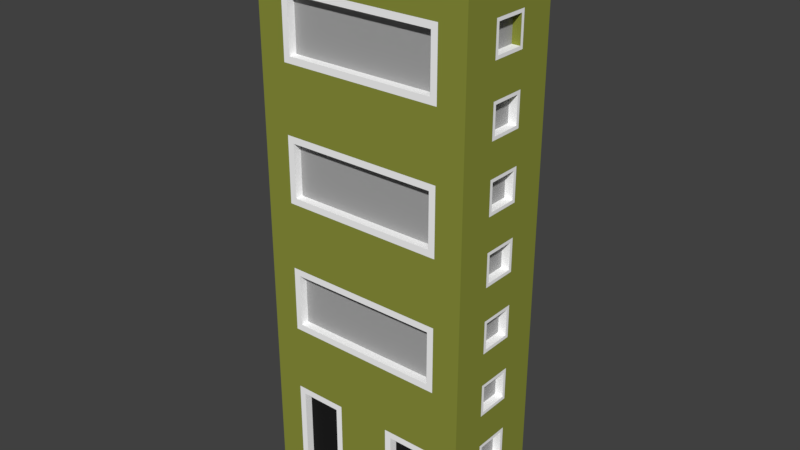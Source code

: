 # Source: building_4.blend  (saved by Blender 2.77.0; exported with 4.5.12 LTS)
import bpy
from mathutils import Matrix  # noqa: F401  (used for matrix-valued properties, if any)

bpy.ops.wm.read_factory_settings(use_empty=True)
scene = bpy.context.scene
scene.name = 'Scene'

# ---- collections
col_collection_1 = bpy.data.collections.new('Collection 1'); scene.collection.children.link(col_collection_1)

# ---- materials (node trees are filled in below, after node groups)
mat_material_001 = bpy.data.materials.new('Material.001')
mat_material_001.alpha_threshold = 0.0
mat_material_001.use_transparent_shadow = False
mat_material_001.diffuse_color = (0.2606, 0.2883, 0.04501, 1.0)
mat_material_001.roughness = 0.5
mat_material_002 = bpy.data.materials.new('Material.002')
mat_material_002.alpha_threshold = 0.0
mat_material_002.use_transparent_shadow = False
mat_material_002.diffuse_color = (0.01341, 0.01341, 0.01341, 1.0)
mat_material_002.roughness = 0.5
mat_material_003 = bpy.data.materials.new('Material.003')
mat_material_003.alpha_threshold = 0.0
mat_material_003.use_transparent_shadow = False
mat_material_003.diffuse_color = (1.0, 1.0, 1.0, 1.0)
mat_material_003.roughness = 0.5
mat_material_004 = bpy.data.materials.new('Material.004')
mat_material_004.alpha_threshold = 0.0
mat_material_004.use_transparent_shadow = False
mat_material_004.diffuse_color = (0.3844, 0.3844, 0.3844, 1.0)
mat_material_004.roughness = 0.5

# ---- material node trees

# ---- world
world_world = bpy.data.worlds.new('World'); scene.world = world_world
world_world.color = (0.05088, 0.05088, 0.05088)
world_world.use_sun_shadow = False
world_world.sun_shadow_jitter_overblur = 0.0
world_world.cycles.sampling_method = 'MANUAL'

# ---- meshes
me_cube_001 = bpy.data.meshes.new('Cube.001')
me_cube_001.from_pydata([(6.637, 3.342, -1.185e-05), (6.637, 3.342, 34.28), (6.637, -3.285, -1.185e-05), (6.637, -3.285, 34.28), (-6.617, 3.342, -1.185e-05), (-6.617, 3.342, 34.28), (-6.617, -3.285, -1.185e-05), (-6.617, -3.285, 34.28), (4.98, -3.285, 34.28), (3.323, -3.285, 34.28), (1.666, -3.285, 34.28), (0.009725, -3.285, 34.28), (-1.647, -3.285, 34.28), (-3.304, -3.285, 34.28), (-4.961, -3.285, 34.28), (-4.561, -3.285, 0.001265), (-3.304, -3.285, 0.001265), (-2.047, -3.285, 0.001265), (0.009725, -3.285, -1.185e-05), (2.066, -3.285, 0.001265), (3.323, -3.285, 0.001265), (4.58, -3.285, 0.001265), (-4.961, 3.342, 34.28), (-3.304, 3.342, 34.28), (-1.647, 3.342, 34.28), (0.009726, 3.342, 34.28), (1.666, 3.342, 34.28), (3.323, 3.342, 34.28), (4.98, 3.342, 34.28), (4.98, 3.342, -1.185e-05), (2.923, 3.342, 0.001265), (1.666, 3.342, 0.001265), (0.009726, 3.342, 0.001265), (-1.647, 3.342, 0.001265), (-2.904, 3.342, 0.001265), (-4.961, 3.342, -1.185e-05), (6.637, 3.342, 2.016), (6.637, 3.342, 4.033), (6.637, 3.342, 6.049), (6.637, 3.342, 8.065), (6.637, 3.342, 10.08), (6.637, 3.342, 12.1), (6.637, 3.342, 14.11), (6.637, 3.342, 16.13), (6.637, 3.342, 18.15), (6.637, 3.342, 20.16), (6.637, 3.342, 22.18), (6.637, 3.342, 24.2), (6.637, 3.342, 26.21), (6.637, 3.342, 28.23), (6.637, 3.342, 30.24), (6.637, 3.342, 32.26), (6.637, -3.285, 32.26), (6.637, -3.285, 30.24), (6.637, -3.285, 28.23), (6.637, -3.285, 26.21), (6.637, -3.285, 24.2), (6.637, -3.285, 22.18), (6.637, -3.285, 20.16), (6.637, -3.285, 18.15), (6.637, -3.285, 16.13), (6.637, -3.285, 14.11), (6.637, -3.285, 12.1), (6.637, -3.285, 10.08), (6.637, -3.285, 8.065), (6.637, -3.285, 6.049), (6.637, -3.285, 4.033), (6.637, -3.285, 2.016), (-6.617, -3.285, 32.26), (-6.617, -3.285, 30.24), (-6.617, -3.285, 28.23), (-6.617, -3.285, 26.21), (-6.617, -3.285, 24.2), (-6.617, -3.285, 22.18), (-6.617, -3.285, 20.16), (-6.617, -3.285, 18.15), (-6.617, -3.285, 16.13), (-6.617, -3.285, 14.11), (-6.617, -3.285, 12.1), (-6.617, -3.285, 10.08), (-6.617, -3.285, 8.065), (-6.617, -3.285, 6.049), (-6.617, -3.285, 4.033), (-6.617, -3.285, 2.016), (-6.617, 3.342, 32.26), (-6.617, 3.342, 30.24), (-6.617, 3.342, 28.23), (-6.617, 3.342, 26.21), (-6.617, 3.342, 24.2), (-6.617, 3.342, 22.18), (-6.617, 3.342, 20.16), (-6.617, 3.342, 18.15), (-6.617, 3.342, 16.13), (-6.617, 3.342, 14.11), (-6.617, 3.342, 12.1), (-6.617, 3.342, 10.08), (-6.617, 3.342, 8.065), (-6.617, 3.342, 6.049), (-6.617, 3.342, 4.033), (-6.617, 3.342, 2.016), (-4.561, 3.342, 31.86), (-4.561, 3.342, 30.24), (-4.561, 3.342, 28.63), (-4.561, 3.342, 25.81), (-4.561, 3.342, 24.2), (-4.561, 3.342, 22.58), (-4.561, 3.342, 19.76), (-4.561, 3.342, 18.15), (-4.561, 3.342, 16.53), (-4.561, 3.342, 13.71), (-4.561, 3.342, 12.1), (-4.561, 3.342, 10.48), (-4.961, 3.342, 8.065), (-4.961, 3.342, 6.049), (-4.961, 3.342, 4.033), (-4.961, 3.342, 2.016), (-3.304, 3.342, 31.86), (-1.647, 2.842, 0.001265), (-3.304, 3.342, 28.23), (-3.304, 3.342, 25.81), (0.009726, 2.842, 0.001265), (-3.304, 3.342, 22.18), (-3.304, 3.342, 19.76), (1.666, 2.842, 0.001265), (-3.304, 3.342, 16.13), (-3.304, 3.342, 13.71), (2.923, 2.842, 0.001265), (-3.304, 3.342, 10.08), (-3.304, 3.342, 8.065), (-2.904, 3.342, 5.649), (-2.904, 3.342, 4.033), (-2.904, 3.342, 2.016), (-2.047, 3.342, 31.86), (-2.047, 3.342, 30.24), (-2.047, 3.342, 28.63), (-2.047, 3.342, 25.81), (-2.047, 3.342, 24.2), (-2.047, 3.342, 22.58), (-2.047, 3.342, 19.76), (-2.047, 3.342, 18.15), (-2.047, 3.342, 16.53), (-2.047, 3.342, 13.71), (-2.047, 3.342, 12.1), (-2.047, 3.342, 10.48), (-1.647, 3.342, 8.065), (-1.647, 3.342, 5.649), (-4.561, 2.842, 22.58), (-4.561, 2.842, 19.76), (0.009726, 3.342, 32.26), (0.009726, 3.342, 30.24), (0.009726, 3.342, 28.23), (0.009726, 3.342, 26.21), (0.009726, 3.342, 24.2), (0.009726, 3.342, 22.18), (0.009726, 3.342, 20.16), (0.009726, 3.342, 18.15), (0.009726, 3.342, 16.13), (0.009726, 3.342, 14.11), (0.009726, 3.342, 12.1), (0.009726, 3.342, 10.08), (0.009726, 3.342, 8.065), (0.009726, 3.342, 5.649), (-4.561, 2.842, 25.81), (-4.561, 2.842, 24.2), (2.066, 3.342, 31.86), (2.066, 3.342, 30.24), (2.066, 3.342, 28.63), (2.066, 3.342, 25.81), (2.066, 3.342, 24.2), (2.066, 3.342, 22.58), (2.066, 3.342, 19.76), (2.066, 3.342, 18.15), (2.066, 3.342, 16.53), (2.066, 3.342, 13.71), (2.066, 3.342, 12.1), (2.066, 3.342, 10.48), (1.666, 3.342, 8.065), (1.666, 3.342, 5.649), (-4.561, 2.842, 30.24), (-4.561, 2.842, 28.63), (3.323, 3.342, 31.86), (-4.561, 2.842, 31.86), (3.323, 3.342, 28.23), (3.323, 3.342, 25.81), (2.923, 2.842, 2.016), (3.323, 3.342, 22.18), (3.323, 3.342, 19.76), (-2.904, 2.842, 2.016), (3.323, 3.342, 16.13), (3.323, 3.342, 13.71), (-2.904, 2.842, 0.001265), (3.323, 3.342, 10.08), (3.323, 3.342, 8.065), (2.923, 3.342, 5.649), (2.923, 3.342, 4.033), (2.923, 3.342, 2.016), (4.58, 3.342, 31.86), (4.58, 3.342, 30.24), (4.58, 3.342, 28.63), (4.58, 3.342, 25.81), (4.58, 3.342, 24.2), (4.58, 3.342, 22.58), (4.58, 3.342, 19.76), (4.58, 3.342, 18.15), (4.58, 3.342, 16.53), (4.58, 3.342, 13.71), (4.58, 3.342, 12.1), (4.58, 3.342, 10.48), (4.98, 3.342, 8.065), (4.98, 3.342, 6.049), (4.98, 3.342, 4.033), (4.98, 3.342, 2.016), (4.98, -3.285, 32.26), (4.58, -3.285, 29.84), (4.58, -3.285, 28.23), (4.58, -3.285, 26.61), (4.98, -3.285, 24.2), (4.58, -3.285, 21.78), (4.58, -3.285, 20.16), (4.58, -3.285, 18.55), (4.98, -3.285, 16.13), (4.58, -3.285, 13.71), (4.58, -3.285, 12.1), (4.58, -3.285, 10.48), (4.98, -3.285, 8.065), (4.58, -3.285, 5.649), (4.58, -3.285, 4.033), (4.58, -3.285, 2.016), (3.323, -3.285, 32.26), (3.323, -3.285, 29.84), (3.323, -3.285, 26.61), (3.323, -3.285, 24.2), (3.323, -3.285, 21.78), (3.323, -3.285, 18.55), (3.323, -3.285, 16.13), (3.323, -3.285, 13.71), (3.323, -3.285, 10.48), (3.323, -3.285, 8.065), (3.323, -3.285, 5.649), (1.666, -3.285, 32.26), (1.666, -3.285, 29.84), (1.666, -3.285, 26.61), (1.666, -3.285, 24.2), (1.666, -3.285, 21.78), (1.666, -3.285, 18.55), (1.666, -3.285, 16.13), (1.666, -3.285, 13.71), (1.666, -3.285, 10.48), (1.666, -3.285, 8.065), (2.066, -3.285, 5.649), (2.066, -3.285, 4.033), (2.066, -3.285, 2.016), (0.009725, -3.285, 32.26), (0.009725, -3.285, 29.84), (0.009725, -3.285, 26.61), (0.009725, -3.285, 24.2), (0.009725, -3.285, 21.78), (0.009725, -3.285, 18.55), (0.009725, -3.285, 16.13), (0.009725, -3.285, 13.71), (0.009725, -3.285, 10.48), (0.009725, -3.285, 8.065), (0.009725, -3.285, 6.049), (0.009725, -3.285, 4.033), (0.009725, -3.285, 2.016), (-1.647, -3.285, 32.26), (-1.647, -3.285, 29.84), (-1.647, -3.285, 26.61), (-1.647, -3.285, 24.2), (-1.647, -3.285, 21.78), (-1.647, -3.285, 18.55), (-1.647, -3.285, 16.13), (-1.647, -3.285, 13.71), (-1.647, -3.285, 10.48), (-1.647, -3.285, 8.065), (-2.047, -3.285, 5.649), (-2.047, -3.285, 4.033), (-2.047, -3.285, 2.016), (-3.304, -3.285, 32.26), (-3.304, -3.285, 29.84), (-3.304, -3.285, 26.61), (-3.304, -3.285, 24.2), (-3.304, -3.285, 21.78), (-3.304, -3.285, 18.55), (-3.304, -3.285, 16.13), (-3.304, -3.285, 13.71), (-3.304, -3.285, 10.48), (-3.304, -3.285, 8.065), (-3.304, -3.285, 5.649), (-4.961, -3.285, 32.26), (-4.561, -3.285, 29.84), (-4.561, -3.285, 28.23), (-4.561, -3.285, 26.61), (-4.961, -3.285, 24.2), (-4.561, -3.285, 21.78), (-4.561, -3.285, 20.16), (-4.561, -3.285, 18.55), (-4.961, -3.285, 16.13), (-4.561, -3.285, 13.71), (-4.561, -3.285, 12.1), (-4.561, -3.285, 10.48), (-4.961, -3.285, 8.065), (-4.561, -3.285, 5.649), (-4.561, -3.285, 4.033), (-4.561, -3.285, 2.016), (3.323, 3.342, -1.185e-05), (1.666, 3.342, -1.185e-05), (0.009726, 3.342, -1.185e-05), (-1.647, 3.342, -1.185e-05), (-3.304, 3.342, -1.185e-05), (-3.304, 3.342, 2.016), (3.323, 3.342, 2.016), (-4.961, 3.342, 32.26), (-4.961, 3.342, 30.24), (-4.961, 3.342, 28.23), (-4.961, 3.342, 26.21), (-4.961, 3.342, 24.2), (-4.961, 3.342, 22.18), (-4.961, 3.342, 20.16), (-4.961, 3.342, 18.15), (-4.961, 3.342, 16.13), (-4.961, 3.342, 14.11), (-4.961, 3.342, 12.1), (-4.961, 3.342, 10.08), (-3.304, 3.342, 6.049), (-3.304, 3.342, 4.033), (-1.647, 3.342, 32.26), (-1.647, 3.342, 30.24), (-1.647, 3.342, 28.23), (-1.647, 3.342, 26.21), (-1.647, 3.342, 24.2), (-1.647, 3.342, 22.18), (-1.647, 3.342, 20.16), (-1.647, 3.342, 18.15), (-1.647, 3.342, 16.13), (-1.647, 3.342, 14.11), (-1.647, 3.342, 12.1), (-1.647, 3.342, 10.08), (1.666, 3.342, 32.26), (1.666, 3.342, 30.24), (1.666, 3.342, 28.23), (1.666, 3.342, 26.21), (1.666, 3.342, 24.2), (1.666, 3.342, 22.18), (1.666, 3.342, 20.16), (1.666, 3.342, 18.15), (1.666, 3.342, 16.13), (1.666, 3.342, 14.11), (1.666, 3.342, 12.1), (1.666, 3.342, 10.08), (3.323, 3.342, 6.049), (3.323, 3.342, 4.033), (4.98, 3.342, 32.26), (4.98, 3.342, 30.24), (4.98, 3.342, 28.23), (4.98, 3.342, 26.21), (4.98, 3.342, 24.2), (4.98, 3.342, 22.18), (4.98, 3.342, 20.16), (4.98, 3.342, 18.15), (4.98, 3.342, 16.13), (4.98, 3.342, 14.11), (4.98, 3.342, 12.1), (4.98, 3.342, 10.08), (3.323, 3.342, 32.26), (3.323, 3.342, 28.63), (3.323, 3.342, 26.21), (3.323, 3.342, 22.58), (3.323, 3.342, 20.16), (3.323, 3.342, 16.53), (3.323, 3.342, 14.11), (3.323, 3.342, 10.48), (1.666, 3.342, 6.049), (0.009726, 3.342, 6.049), (-1.647, 3.342, 6.049), (-3.304, 3.342, 32.26), (-3.304, 3.342, 28.63), (-3.304, 3.342, 26.21), (-3.304, 3.342, 22.58), (-3.304, 3.342, 20.16), (-3.304, 3.342, 16.53), (-3.304, 3.342, 14.11), (-3.304, 3.342, 10.48), (-4.561, 2.842, 18.15), (-4.561, 2.842, 16.53), (-4.561, 2.842, 13.71), (-4.561, 2.842, 12.1), (-4.561, 2.842, 10.48), (-2.904, 2.842, 5.649), (-2.904, 2.842, 4.033), (-2.047, 2.842, 31.86), (-2.047, 2.842, 30.24), (-2.047, 2.842, 28.63), (-2.047, 2.842, 25.81), (-2.047, 2.842, 24.2), (-2.047, 2.842, 22.58), (-2.047, 2.842, 19.76), (-2.047, 2.842, 18.15), (-2.047, 2.842, 16.53), (-2.047, 2.842, 13.71), (-2.047, 2.842, 12.1), (-2.047, 2.842, 10.48), (2.066, 2.842, 31.86), (2.066, 2.842, 30.24), (2.066, 2.842, 28.63), (2.066, 2.842, 25.81), (2.066, 2.842, 24.2), (2.066, 2.842, 22.58), (2.066, 2.842, 19.76), (2.066, 2.842, 18.15), (2.066, 2.842, 16.53), (2.066, 2.842, 13.71), (2.066, 2.842, 12.1), (2.066, 2.842, 10.48), (2.923, 2.842, 5.649), (2.923, 2.842, 4.033), (4.58, 2.842, 31.86), (4.58, 2.842, 30.24), (4.58, 2.842, 28.63), (4.58, 2.842, 25.81), (4.58, 2.842, 24.2), (4.58, 2.842, 22.58), (4.58, 2.842, 19.76), (4.58, 2.842, 18.15), (4.58, 2.842, 16.53), (4.58, 2.842, 13.71), (4.58, 2.842, 12.1), (4.58, 2.842, 10.48), (3.323, 2.842, 31.86), (3.323, 2.842, 28.63), (3.323, 2.842, 25.81), (3.323, 2.842, 22.58), (3.323, 2.842, 19.76), (3.323, 2.842, 16.53), (3.323, 2.842, 13.71), (3.323, 2.842, 10.48), (1.666, 2.842, 5.649), (0.009726, 2.842, 5.649), (-1.647, 2.842, 5.649), (-3.304, 2.842, 31.86), (-3.304, 2.842, 28.63), (-3.304, 2.842, 25.81), (-3.304, 2.842, 22.58), (-3.304, 2.842, 19.76), (-3.304, 2.842, 16.53), (-3.304, 2.842, 13.71), (-3.304, 2.842, 10.48), (-4.961, -3.285, -1.185e-05), (-3.304, -3.285, -1.185e-05), (-1.647, -3.285, -1.185e-05), (1.666, -3.285, -1.185e-05), (3.323, -3.285, -1.185e-05), (4.98, -3.285, -1.185e-05), (4.98, -3.285, 2.016), (1.666, -3.285, 2.016), (-1.647, -3.285, 2.016), (-4.961, -3.285, 2.016), (4.98, -3.285, 30.24), (4.98, -3.285, 28.23), (4.98, -3.285, 26.21), (4.98, -3.285, 22.18), (4.98, -3.285, 20.16), (4.98, -3.285, 18.15), (4.98, -3.285, 14.11), (4.98, -3.285, 12.1), (4.98, -3.285, 10.08), (4.98, -3.285, 6.049), (4.98, -3.285, 4.033), (1.666, -3.285, 6.049), (1.666, -3.285, 4.033), (-1.647, -3.285, 6.049), (-1.647, -3.285, 4.033), (-4.961, -3.285, 30.24), (-4.961, -3.285, 28.23), (-4.961, -3.285, 26.21), (-4.961, -3.285, 22.18), (-4.961, -3.285, 20.16), (-4.961, -3.285, 18.15), (-4.961, -3.285, 14.11), (-4.961, -3.285, 12.1), (-4.961, -3.285, 10.08), (-4.961, -3.285, 6.049), (-4.961, -3.285, 4.033), (-3.304, -3.285, 30.24), (-3.304, -3.285, 26.21), (-3.304, -3.285, 22.18), (-3.304, -3.285, 18.15), (-3.304, -3.285, 14.11), (-3.304, -3.285, 10.08), (-3.304, -3.285, 6.049), (-1.647, -3.285, 30.24), (-1.647, -3.285, 26.21), (-1.647, -3.285, 22.18), (-1.647, -3.285, 18.15), (-1.647, -3.285, 14.11), (-1.647, -3.285, 10.08), (0.009725, -3.285, 30.24), (0.009725, -3.285, 26.21), (0.009725, -3.285, 22.18), (0.009725, -3.285, 18.15), (0.009725, -3.285, 14.11), (0.009725, -3.285, 10.08), (1.666, -3.285, 30.24), (1.666, -3.285, 26.21), (1.666, -3.285, 22.18), (1.666, -3.285, 18.15), (1.666, -3.285, 14.11), (1.666, -3.285, 10.08), (3.323, -3.285, 30.24), (3.323, -3.285, 26.21), (3.323, -3.285, 22.18), (3.323, -3.285, 18.15), (3.323, -3.285, 14.11), (3.323, -3.285, 10.08), (3.323, -3.285, 6.049), (-4.561, -2.785, 0.001265), (-3.304, -2.785, 0.001265), (-2.047, -2.785, 0.001265), (2.066, -2.785, 0.001265), (3.323, -2.785, 0.001265), (4.58, -2.785, 0.001265), (4.58, -2.785, 2.016), (2.066, -2.785, 2.016), (-2.047, -2.785, 2.016), (-4.561, -2.785, 2.016), (4.58, -2.785, 29.84), (4.58, -2.785, 28.23), (4.58, -2.785, 26.61), (4.58, -2.785, 21.78), (4.58, -2.785, 20.16), (4.58, -2.785, 18.55), (4.58, -2.785, 13.71), (4.58, -2.785, 12.1), (4.58, -2.785, 10.48), (4.58, -2.785, 5.649), (4.58, -2.785, 4.033), (2.066, -2.785, 5.649), (2.066, -2.785, 4.033), (-2.047, -2.785, 5.649), (-2.047, -2.785, 4.033), (-4.561, -2.785, 29.84), (-4.561, -2.785, 28.23), (-4.561, -2.785, 26.61), (-4.561, -2.785, 21.78), (-4.561, -2.785, 20.16), (-4.561, -2.785, 18.55), (-4.561, -2.785, 13.71), (-4.561, -2.785, 12.1), (-4.561, -2.785, 10.48), (-4.561, -2.785, 5.649), (-4.561, -2.785, 4.033), (-3.304, -2.785, 29.84), (-3.304, -2.785, 26.61), (-3.304, -2.785, 21.78), (-3.304, -2.785, 18.55), (-3.304, -2.785, 13.71), (-3.304, -2.785, 10.48), (-3.304, -2.785, 5.649), (-1.647, -2.785, 29.84), (-1.647, -2.785, 26.61), (-1.647, -2.785, 21.78), (-1.647, -2.785, 18.55), (-1.647, -2.785, 13.71), (-1.647, -2.785, 10.48), (0.009725, -2.785, 29.84), (0.009725, -2.785, 26.61), (0.009725, -2.785, 21.78), (0.009725, -2.785, 18.55), (0.009725, -2.785, 13.71), (0.009725, -2.785, 10.48), (1.666, -2.785, 29.84), (1.666, -2.785, 26.61), (1.666, -2.785, 21.78), (1.666, -2.785, 18.55), (1.666, -2.785, 13.71), (1.666, -2.785, 10.48), (3.323, -2.785, 29.84), (3.323, -2.785, 26.61), (3.323, -2.785, 21.78), (3.323, -2.785, 18.55), (3.323, -2.785, 13.71), (3.323, -2.785, 10.48), (3.323, -2.785, 5.649), (6.637, 1.133, 34.28), (6.637, -1.076, 34.28), (6.637, -1.076, -1.185e-05), (6.637, 1.133, -1.185e-05), (-6.617, -1.076, 34.28), (-6.617, 1.133, 34.28), (-6.617, 1.133, -1.185e-05), (-6.617, -1.076, -1.185e-05), (-4.961, -1.076, 34.28), (-4.961, 1.133, 34.28), (-3.304, -1.076, 34.28), (-3.304, 1.133, 34.28), (-1.647, -1.076, 34.28), (-1.647, 1.133, 34.28), (0.009725, -1.076, 34.28), (0.009725, 1.133, 34.28), (1.666, -1.076, 34.28), (1.666, 1.133, 34.28), (3.323, -1.076, 34.28), (3.323, 1.133, 34.28), (4.98, -1.076, 34.28), (4.98, 1.133, 34.28), (4.98, -1.076, -1.185e-05), (4.98, 1.133, -1.185e-05), (3.323, -1.076, -1.185e-05), (3.323, 1.133, -1.185e-05), (1.666, -1.076, -1.185e-05), (1.666, 1.133, -1.185e-05), (0.009725, -1.076, -1.185e-05), (0.009725, 1.133, -1.185e-05), (-1.647, -1.076, -1.185e-05), (-1.647, 1.133, -1.185e-05), (-3.304, -1.076, -1.185e-05), (-3.304, 1.133, -1.185e-05), (-4.961, -1.076, -1.185e-05), (-4.961, 1.133, -1.185e-05), (-6.617, 1.133, 32.26), (-6.617, -1.076, 32.26), (-6.617, 0.7328, 29.84), (-6.617, -0.6763, 29.84), (-6.617, 0.7328, 28.23), (-6.617, -0.6763, 28.23), (-6.617, 0.7328, 26.21), (-6.617, -0.6763, 26.21), (-6.617, 0.7328, 24.2), (-6.617, -0.6763, 24.2), (-6.617, 0.7328, 22.18), (-6.617, -0.6763, 22.18), (-6.617, 0.7328, 20.56), (-6.617, -0.6763, 20.56), (-6.617, 1.133, 18.15), (-6.617, -1.076, 18.15), (-6.617, 1.133, 16.13), (-6.617, -1.076, 16.13), (-6.617, 0.7328, 13.71), (-6.617, -0.6763, 13.71), (-6.617, 0.7328, 12.1), (-6.617, -0.6763, 12.1), (-6.617, 0.7328, 10.08), (-6.617, -0.6763, 10.08), (-6.617, 0.7328, 8.065), (-6.617, -0.6763, 8.065), (-6.617, 0.7328, 6.049), (-6.617, -0.6763, 6.049), (-6.617, 0.7328, 4.433), (-6.617, -0.6763, 4.433), (-6.617, 1.133, 2.016), (-6.617, -1.076, 2.016), (6.637, -1.076, 32.26), (6.637, 1.133, 32.26), (6.637, -0.8763, 30.04), (6.637, 0.9328, 30.04), (6.637, -0.8763, 28.43), (6.637, 0.9328, 28.43), (6.637, -0.8763, 26.01), (6.637, 0.9328, 26.01), (6.637, -0.8763, 24.4), (6.637, 0.9328, 24.4), (6.637, -0.8763, 21.98), (6.637, 0.9328, 21.98), (6.637, -0.8763, 20.36), (6.637, 0.9328, 20.36), (6.637, -0.8763, 17.95), (6.637, 0.9328, 17.95), (6.637, -0.8763, 16.33), (6.637, 0.9328, 16.33), (6.637, -0.8763, 13.91), (6.637, 0.9328, 13.91), (6.637, -0.8763, 12.3), (6.637, 0.9328, 12.3), (6.637, -0.8763, 9.881), (6.637, 0.9328, 9.881), (6.637, -0.8763, 8.265), (6.637, 0.9328, 8.265), (6.637, -0.8763, 5.849), (6.637, 0.9328, 5.849), (6.637, -0.8763, 4.233), (6.637, 0.9328, 4.233), (6.637, -1.076, 2.016), (6.637, 1.133, 2.016), (6.637, -1.076, 30.24), (6.637, 1.133, 30.24), (6.637, -1.076, 28.23), (6.637, 1.133, 28.23), (6.637, -1.076, 26.21), (6.637, 1.133, 26.21), (6.637, -1.076, 24.2), (6.637, 1.133, 24.2), (6.637, -1.076, 22.18), (6.637, 1.133, 22.18), (6.637, -1.076, 20.16), (6.637, 1.133, 20.16), (6.637, -1.076, 18.15), (6.637, 1.133, 18.15), (6.637, -1.076, 16.13), (6.637, 1.133, 16.13), (6.637, -1.076, 14.11), (6.637, 1.133, 14.11), (6.637, -1.076, 12.1), (6.637, 1.133, 12.1), (6.637, -1.076, 10.08), (6.637, 1.133, 10.08), (6.637, -1.076, 8.065), (6.637, 1.133, 8.065), (6.637, -1.076, 6.049), (6.637, 1.133, 6.049), (6.637, -1.076, 4.033), (6.637, 1.133, 4.033), (6.137, -0.8763, 30.04), (6.137, 0.9328, 30.04), (6.137, -0.8763, 28.43), (6.137, 0.9328, 28.43), (6.137, -0.8763, 26.01), (6.137, 0.9328, 26.01), (6.137, -0.8763, 24.4), (6.137, 0.9328, 24.4), (6.137, -0.8763, 21.98), (6.137, 0.9328, 21.98), (6.137, -0.8763, 20.36), (6.137, 0.9328, 20.36), (6.137, -0.8763, 17.95), (6.137, 0.9328, 17.95), (6.137, -0.8763, 16.33), (6.137, 0.9328, 16.33), (6.137, -0.8763, 13.91), (6.137, 0.9328, 13.91), (6.137, -0.8763, 12.3), (6.137, 0.9328, 12.3), (6.137, -0.8763, 9.881), (6.137, 0.9328, 9.881), (6.137, -0.8763, 8.265), (6.137, 0.9328, 8.265), (6.137, -0.8763, 5.849), (6.137, 0.9328, 5.849), (6.137, -0.8763, 4.233), (6.137, 0.9328, 4.233), (-6.617, 1.133, 30.24), (-6.617, -1.076, 30.24), (-6.617, 1.133, 20.16), (-6.617, -1.076, 20.16), (-6.617, 1.133, 14.11), (-6.617, -1.076, 14.11), (-6.617, 1.133, 4.033), (-6.617, -1.076, 4.033), (-6.617, -1.076, 6.049), (-6.617, 1.133, 6.049), (-6.617, -1.076, 8.065), (-6.617, 1.133, 8.065), (-6.617, -1.076, 10.08), (-6.617, 1.133, 10.08), (-6.617, -1.076, 12.1), (-6.617, 1.133, 12.1), (-6.617, -1.076, 22.18), (-6.617, 1.133, 22.18), (-6.617, -1.076, 24.2), (-6.617, 1.133, 24.2), (-6.617, -1.076, 26.21), (-6.617, 1.133, 26.21), (-6.617, -1.076, 28.23), (-6.617, 1.133, 28.23), (-6.117, 0.7328, 29.84), (-6.117, -0.6763, 29.84), (-6.117, 0.7328, 20.56), (-6.117, -0.6763, 20.56), (-6.117, 0.7328, 13.71), (-6.117, -0.6763, 13.71), (-6.117, 0.7328, 4.433), (-6.117, -0.6763, 4.433), (-6.117, -0.6763, 6.049), (-6.117, 0.7328, 6.049), (-6.117, -0.6763, 8.065), (-6.117, 0.7328, 8.065), (-6.117, -0.6763, 10.08), (-6.117, 0.7328, 10.08), (-6.117, -0.6763, 12.1), (-6.117, 0.7328, 12.1), (-6.117, -0.6763, 22.18), (-6.117, 0.7328, 22.18), (-6.117, -0.6763, 24.2), (-6.117, 0.7328, 24.2), (-6.117, -0.6763, 26.21), (-6.117, 0.7328, 26.21), (-6.117, -0.6763, 28.23), (-6.117, 0.7328, 28.23)], [], [(681, 67, 2, 585), (456, 83, 6, 447), (649, 99, 4, 589), (211, 36, 0, 29), (617, 447, 6, 590), (603, 8, 3, 584), (587, 7, 14, 591), (591, 14, 13, 593), (593, 13, 12, 595), (595, 12, 11, 597), (597, 11, 10, 599), (599, 10, 9, 601), (601, 9, 8, 603), (585, 2, 452, 605), (605, 452, 451, 607), (607, 451, 450, 609), (609, 450, 18, 611), (611, 18, 449, 613), (613, 449, 448, 615), (615, 448, 447, 617), (99, 115, 35, 4), (115, 310, 309, 35), (207, 371, 435, 427), (142, 143, 401, 400), (139, 140, 398, 397), (138, 139, 397, 396), (311, 211, 29, 305), (67, 453, 452, 2), (454, 264, 18, 450), (264, 455, 449, 18), (13, 14, 289, 278), (278, 289, 472, 483), (484, 474, 293, 281), (281, 293, 475, 485), (486, 477, 297, 284), (284, 297, 478, 487), (488, 480, 301, 287), (287, 301, 481, 489), (246, 259, 568, 574), (12, 13, 278, 265), (265, 278, 483, 490), (491, 484, 281, 268), (268, 281, 485, 492), (493, 486, 284, 271), (271, 284, 487, 494), (495, 488, 287, 274), (274, 287, 489, 470), (11, 12, 265, 252), (252, 265, 490, 496), (497, 491, 268, 255), (255, 268, 492, 498), (499, 493, 271, 258), (258, 271, 494, 500), (501, 495, 274, 261), (261, 274, 470, 262), (262, 470, 471, 263), (263, 471, 455, 264), (10, 11, 252, 239), (239, 252, 496, 502), (503, 497, 255, 242), (242, 255, 498, 504), (505, 499, 258, 245), (245, 258, 500, 506), (507, 501, 261, 248), (248, 261, 262, 468), (468, 262, 263, 469), (469, 263, 264, 454), (9, 10, 239, 228), (228, 239, 502, 508), (509, 503, 242, 231), (231, 242, 504, 510), (511, 505, 245, 234), (234, 245, 506, 512), (513, 507, 248, 237), (237, 248, 468, 514), (299, 300, 548, 547), (8, 9, 228, 212), (212, 228, 508, 457), (257, 244, 573, 567), (459, 509, 231, 216), (216, 231, 510, 460), (298, 299, 547, 546), (462, 511, 234, 220), (220, 234, 512, 463), (465, 513, 237, 224), (224, 237, 514, 466), (3, 8, 212, 52), (52, 212, 457, 53), (53, 457, 458, 54), (54, 458, 459, 55), (55, 459, 216, 56), (56, 216, 460, 57), (57, 460, 461, 58), (58, 461, 462, 59), (59, 462, 220, 60), (60, 220, 463, 61), (61, 463, 464, 62), (62, 464, 465, 63), (63, 465, 224, 64), (64, 224, 466, 65), (65, 466, 467, 66), (66, 467, 453, 67), (27, 28, 352, 364), (136, 137, 395, 394), (130, 129, 388, 389), (182, 354, 355, 366), (135, 136, 394, 393), (205, 206, 426, 425), (185, 357, 358, 368), (133, 134, 392, 391), (140, 380, 444, 398), (188, 360, 361, 370), (132, 133, 391, 390), (111, 110, 386, 387), (191, 363, 208, 192), (192, 208, 209, 350), (350, 209, 210, 351), (351, 210, 211, 311), (26, 27, 364, 338), (103, 119, 441, 162), (201, 367, 431, 421), (340, 182, 366, 341), (376, 102, 179, 440), (183, 199, 419, 430), (343, 185, 368, 344), (100, 116, 439, 181), (198, 365, 429, 418), (346, 188, 370, 347), (129, 145, 438, 388), (180, 196, 416, 428), (349, 191, 192, 176), (176, 192, 350, 372), (203, 204, 424, 423), (186, 202, 422, 432), (25, 26, 338, 148), (148, 338, 339, 149), (149, 339, 340, 150), (150, 340, 341, 151), (151, 341, 342, 152), (152, 342, 343, 153), (153, 343, 344, 154), (154, 344, 345, 155), (155, 345, 346, 156), (156, 346, 347, 157), (157, 347, 348, 158), (158, 348, 349, 159), (159, 349, 176, 160), (160, 176, 372, 373), (378, 105, 146, 442), (204, 369, 433, 424), (24, 25, 148, 326), (326, 148, 149, 327), (327, 149, 150, 328), (328, 150, 151, 329), (329, 151, 152, 330), (330, 152, 153, 331), (331, 153, 154, 332), (332, 154, 155, 333), (333, 155, 156, 334), (334, 156, 157, 335), (335, 157, 158, 336), (336, 158, 159, 337), (337, 159, 160, 144), (144, 160, 373, 374), (106, 122, 443, 147), (141, 142, 400, 399), (23, 24, 326, 375), (131, 130, 389, 187), (122, 138, 396, 443), (118, 328, 329, 377), (117, 190, 187, 389, 388, 438, 437, 436, 414, 415, 184, 126, 123, 120), (110, 109, 385, 386), (121, 331, 332, 379), (441, 393, 394, 395, 442, 146, 163, 162), (202, 203, 423, 422), (124, 334, 335, 381), (434, 425, 426, 427, 435, 413, 412, 411), (430, 419, 420, 421, 431, 407, 406, 405), (127, 337, 144, 128), (128, 144, 374, 324), (189, 205, 425, 434), (380, 108, 384, 444), (22, 23, 375, 312), (143, 382, 446, 401), (206, 207, 427, 426), (314, 118, 377, 315), (125, 141, 399, 445), (445, 399, 400, 401, 446, 387, 386, 385), (317, 121, 379, 318), (443, 396, 397, 398, 444, 384, 383, 147), (428, 416, 417, 418, 429, 404, 403, 402), (320, 124, 381, 321), (439, 390, 391, 392, 440, 179, 178, 181), (432, 422, 423, 424, 433, 410, 409, 408), (323, 127, 128, 112), (112, 128, 324, 113), (113, 324, 325, 114), (114, 325, 310, 115), (5, 22, 312, 84), (84, 312, 313, 85), (85, 313, 314, 86), (86, 314, 315, 87), (87, 315, 316, 88), (88, 316, 317, 89), (89, 317, 318, 90), (90, 318, 319, 91), (91, 319, 320, 92), (92, 320, 321, 93), (93, 321, 322, 94), (94, 322, 323, 95), (95, 323, 112, 96), (96, 112, 113, 97), (97, 113, 114, 98), (98, 114, 115, 99), (28, 1, 51, 352), (352, 51, 50, 353), (353, 50, 49, 354), (354, 49, 48, 355), (355, 48, 47, 356), (356, 47, 46, 357), (357, 46, 45, 358), (358, 45, 44, 359), (359, 44, 43, 360), (360, 43, 42, 361), (361, 42, 41, 362), (362, 41, 40, 363), (363, 40, 39, 208), (208, 39, 38, 209), (209, 38, 37, 210), (210, 37, 36, 211), (588, 5, 84, 619), (619, 84, 85, 739), (739, 85, 86, 762), (762, 86, 87, 760), (760, 87, 88, 758), (758, 88, 89, 756), (756, 89, 90, 741), (741, 90, 91, 633), (633, 91, 92, 635), (635, 92, 93, 743), (743, 93, 94, 754), (754, 94, 95, 752), (752, 95, 96, 750), (750, 96, 97, 748), (748, 97, 98, 745), (745, 98, 99, 649), (14, 7, 68, 289), (289, 68, 69, 472), (472, 69, 70, 473), (473, 70, 71, 474), (474, 71, 72, 293), (293, 72, 73, 475), (475, 73, 74, 476), (476, 74, 75, 477), (477, 75, 76, 297), (297, 76, 77, 478), (478, 77, 78, 479), (479, 78, 79, 480), (480, 79, 80, 301), (301, 80, 81, 481), (481, 81, 82, 482), (482, 82, 83, 456), (584, 3, 52, 651), (651, 52, 53, 683), (683, 53, 54, 685), (685, 54, 55, 687), (687, 55, 56, 689), (689, 56, 57, 691), (691, 57, 58, 693), (693, 58, 59, 695), (695, 59, 60, 697), (697, 60, 61, 699), (699, 61, 62, 701), (701, 62, 63, 703), (703, 63, 64, 705), (705, 64, 65, 707), (707, 65, 66, 709), (709, 66, 67, 681), (31, 30, 305, 306), (32, 31, 306, 307), (33, 32, 307, 308), (34, 33, 308, 309), (131, 34, 309, 310), (30, 195, 311, 305), (100, 101, 313, 312), (101, 102, 314, 313), (103, 104, 316, 315), (104, 105, 317, 316), (106, 107, 319, 318), (107, 108, 320, 319), (109, 110, 322, 321), (110, 111, 323, 322), (129, 130, 325, 324), (130, 131, 310, 325), (133, 132, 326, 327), (134, 133, 327, 328), (136, 135, 329, 330), (137, 136, 330, 331), (139, 138, 332, 333), (140, 139, 333, 334), (142, 141, 335, 336), (143, 142, 336, 337), (164, 165, 339, 338), (165, 166, 340, 339), (167, 168, 342, 341), (168, 169, 343, 342), (170, 171, 345, 344), (171, 172, 346, 345), (173, 174, 348, 347), (174, 175, 349, 348), (194, 193, 350, 351), (195, 194, 351, 311), (197, 196, 352, 353), (198, 197, 353, 354), (200, 199, 355, 356), (201, 200, 356, 357), (203, 202, 358, 359), (204, 203, 359, 360), (206, 205, 361, 362), (207, 206, 362, 363), (196, 180, 364, 352), (365, 198, 354, 182), (199, 183, 366, 355), (367, 201, 357, 185), (202, 186, 368, 358), (369, 204, 360, 188), (205, 189, 370, 361), (371, 207, 363, 191), (180, 164, 338, 364), (166, 365, 182, 340), (183, 167, 341, 366), (169, 367, 185, 343), (186, 170, 344, 368), (172, 369, 188, 346), (189, 173, 347, 370), (175, 371, 191, 349), (193, 177, 372, 350), (177, 161, 373, 372), (161, 145, 374, 373), (132, 116, 375, 326), (376, 134, 328, 118), (135, 119, 377, 329), (378, 137, 331, 121), (138, 122, 379, 332), (380, 140, 334, 124), (141, 125, 381, 335), (382, 143, 337, 127), (145, 129, 324, 374), (116, 100, 312, 375), (102, 376, 118, 314), (119, 103, 315, 377), (105, 378, 121, 317), (122, 106, 318, 379), (108, 380, 124, 320), (125, 109, 321, 381), (111, 382, 127, 323), (137, 378, 442, 395), (109, 125, 445, 385), (164, 180, 428, 402), (165, 164, 402, 403), (382, 111, 387, 446), (365, 166, 404, 429), (166, 165, 403, 404), (167, 183, 430, 405), (168, 167, 405, 406), (30, 31, 123, 126), (367, 169, 407, 431), (169, 168, 406, 407), (31, 32, 120, 123), (170, 186, 432, 408), (171, 170, 408, 409), (32, 33, 117, 120), (369, 172, 410, 433), (172, 171, 409, 410), (33, 34, 190, 117), (173, 189, 434, 411), (174, 173, 411, 412), (34, 131, 187, 190), (371, 175, 413, 435), (175, 174, 412, 413), (195, 30, 126, 184), (177, 193, 414, 436), (193, 194, 415, 414), (101, 100, 181, 178), (161, 177, 436, 437), (194, 195, 184, 415), (102, 101, 178, 179), (145, 161, 437, 438), (196, 197, 417, 416), (104, 103, 162, 163), (116, 132, 390, 439), (197, 198, 418, 417), (105, 104, 163, 146), (134, 376, 440, 392), (199, 200, 420, 419), (107, 106, 147, 383), (119, 135, 393, 441), (200, 201, 421, 420), (108, 107, 383, 384), (243, 256, 566, 572), (16, 15, 447, 448), (17, 16, 448, 449), (20, 19, 450, 451), (21, 20, 451, 452), (227, 21, 452, 453), (19, 251, 454, 450), (277, 17, 449, 455), (15, 304, 456, 447), (213, 214, 458, 457), (214, 215, 459, 458), (217, 218, 461, 460), (218, 219, 462, 461), (221, 222, 464, 463), (222, 223, 465, 464), (225, 226, 467, 466), (226, 227, 453, 467), (250, 249, 468, 469), (251, 250, 469, 454), (275, 276, 471, 470), (276, 277, 455, 471), (291, 290, 472, 473), (292, 291, 473, 474), (295, 294, 475, 476), (296, 295, 476, 477), (299, 298, 478, 479), (300, 299, 479, 480), (303, 302, 481, 482), (304, 303, 482, 456), (290, 279, 483, 472), (280, 292, 474, 484), (294, 282, 485, 475), (283, 296, 477, 486), (298, 285, 487, 478), (286, 300, 480, 488), (302, 288, 489, 481), (279, 266, 490, 483), (267, 280, 484, 491), (282, 269, 492, 485), (270, 283, 486, 493), (285, 272, 494, 487), (273, 286, 488, 495), (288, 275, 470, 489), (266, 253, 496, 490), (254, 267, 491, 497), (269, 256, 498, 492), (257, 270, 493, 499), (272, 259, 500, 494), (260, 273, 495, 501), (253, 240, 502, 496), (241, 254, 497, 503), (256, 243, 504, 498), (244, 257, 499, 505), (259, 246, 506, 500), (247, 260, 501, 507), (240, 229, 508, 502), (230, 241, 503, 509), (243, 232, 510, 504), (233, 244, 505, 511), (246, 235, 512, 506), (236, 247, 507, 513), (249, 238, 514, 468), (229, 213, 457, 508), (215, 230, 509, 459), (232, 217, 460, 510), (219, 233, 511, 462), (235, 221, 463, 512), (223, 236, 513, 465), (238, 225, 466, 514), (551, 540, 541, 542, 552, 559, 565, 571, 577, 527, 526, 525, 576, 570, 564, 558), (516, 517, 523, 539, 538, 557, 549, 550, 524, 515), (553, 543, 544, 545, 554, 561, 567, 573, 579, 530, 529, 528, 578, 572, 566, 560), (555, 546, 547, 548, 556, 563, 569, 575, 581, 533, 532, 531, 580, 574, 568, 562), (519, 520, 521, 535, 534, 582, 536, 537, 522, 518), (302, 303, 550, 549), (15, 16, 516, 515), (260, 247, 575, 569), (303, 304, 524, 550), (16, 17, 517, 516), (229, 240, 570, 576), (279, 290, 540, 551), (19, 20, 519, 518), (241, 230, 577, 571), (292, 280, 552, 542), (20, 21, 520, 519), (232, 243, 572, 578), (282, 294, 543, 553), (21, 227, 521, 520), (244, 233, 579, 573), (296, 283, 554, 545), (251, 19, 518, 522), (235, 246, 574, 580), (285, 298, 546, 555), (17, 277, 523, 517), (247, 236, 581, 575), (300, 286, 556, 548), (304, 15, 515, 524), (238, 249, 536, 582), (288, 302, 549, 557), (214, 213, 525, 526), (213, 229, 576, 525), (266, 279, 551, 558), (215, 214, 526, 527), (230, 215, 527, 577), (280, 267, 559, 552), (218, 217, 528, 529), (217, 232, 578, 528), (269, 282, 553, 560), (219, 218, 529, 530), (233, 219, 530, 579), (283, 270, 561, 554), (222, 221, 531, 532), (221, 235, 580, 531), (272, 285, 555, 562), (223, 222, 532, 533), (236, 223, 533, 581), (286, 273, 563, 556), (226, 225, 534, 535), (225, 238, 582, 534), (275, 288, 557, 538), (227, 226, 535, 521), (253, 266, 558, 564), (249, 250, 537, 536), (267, 254, 565, 559), (250, 251, 522, 537), (256, 269, 560, 566), (276, 275, 538, 539), (270, 257, 567, 561), (277, 276, 539, 523), (259, 272, 562, 568), (290, 291, 541, 540), (273, 260, 569, 563), (291, 292, 542, 541), (240, 253, 564, 570), (294, 295, 544, 543), (254, 241, 571, 565), (295, 296, 545, 544), (37, 710, 682, 36), (710, 709, 681, 682), (38, 708, 710, 37), (677, 679, 737, 735), (39, 706, 708, 38), (706, 705, 707, 708), (40, 704, 706, 39), (655, 656, 714, 713), (41, 702, 704, 40), (702, 701, 703, 704), (42, 700, 702, 41), (680, 678, 736, 738), (43, 698, 700, 42), (698, 697, 699, 700), (44, 696, 698, 43), (653, 655, 713, 711), (45, 694, 696, 44), (694, 693, 695, 696), (46, 692, 694, 45), (654, 653, 711, 712), (47, 690, 692, 46), (690, 689, 691, 692), (48, 688, 690, 47), (679, 680, 738, 737), (49, 686, 688, 48), (686, 685, 687, 688), (50, 684, 686, 49), (656, 654, 712, 714), (51, 652, 684, 50), (652, 651, 683, 684), (1, 583, 652, 51), (583, 584, 651, 652), (82, 746, 650, 83), (746, 745, 649, 650), (81, 747, 746, 82), (80, 749, 747, 81), (79, 751, 749, 80), (78, 753, 751, 79), (77, 744, 753, 78), (624, 622, 764, 785), (76, 636, 744, 77), (636, 635, 743, 744), (75, 634, 636, 76), (634, 633, 635, 636), (74, 742, 634, 75), (742, 741, 633, 634), (73, 755, 742, 74), (72, 757, 755, 73), (71, 759, 757, 72), (70, 761, 759, 71), (69, 740, 761, 70), (68, 620, 740, 69), (620, 619, 739, 740), (7, 587, 620, 68), (587, 588, 619, 620), (309, 616, 618, 35), (616, 615, 617, 618), (308, 614, 616, 309), (614, 613, 615, 616), (307, 612, 614, 308), (612, 611, 613, 614), (306, 610, 612, 307), (610, 609, 611, 612), (305, 608, 610, 306), (608, 607, 609, 610), (29, 606, 608, 305), (606, 605, 607, 608), (0, 586, 606, 29), (586, 585, 605, 606), (27, 602, 604, 28), (602, 601, 603, 604), (26, 600, 602, 27), (600, 599, 601, 602), (25, 598, 600, 26), (598, 597, 599, 600), (24, 596, 598, 25), (596, 595, 597, 598), (23, 594, 596, 24), (594, 593, 595, 596), (22, 592, 594, 23), (592, 591, 593, 594), (5, 588, 592, 22), (588, 587, 591, 592), (28, 604, 583, 1), (604, 603, 584, 583), (35, 618, 589, 4), (618, 617, 590, 589), (83, 650, 590, 6), (650, 649, 589, 590), (36, 682, 586, 0), (682, 681, 585, 586), (653, 654, 684, 683), (656, 655, 685, 686), (657, 658, 688, 687), (660, 659, 689, 690), (661, 662, 692, 691), (664, 663, 693, 694), (665, 666, 696, 695), (668, 667, 697, 698), (669, 670, 700, 699), (672, 671, 701, 702), (673, 674, 704, 703), (676, 675, 705, 706), (677, 678, 708, 707), (680, 679, 709, 710), (678, 680, 710, 708), (679, 677, 707, 709), (674, 676, 706, 704), (675, 673, 703, 705), (670, 672, 702, 700), (671, 669, 699, 701), (666, 668, 698, 696), (667, 665, 695, 697), (662, 664, 694, 692), (663, 661, 691, 693), (658, 660, 690, 688), (659, 657, 687, 689), (654, 656, 686, 684), (655, 653, 683, 685), (736, 735, 737, 738), (732, 731, 733, 734), (728, 727, 729, 730), (724, 723, 725, 726), (720, 719, 721, 722), (716, 715, 717, 718), (712, 711, 713, 714), (658, 657, 715, 716), (676, 674, 732, 734), (659, 660, 718, 717), (673, 675, 733, 731), (662, 661, 719, 720), (672, 670, 728, 730), (663, 664, 722, 721), (669, 671, 729, 727), (666, 665, 723, 724), (668, 666, 724, 726), (667, 668, 726, 725), (665, 667, 725, 723), (670, 669, 727, 728), (664, 662, 720, 722), (671, 672, 730, 729), (661, 663, 721, 719), (674, 673, 731, 732), (660, 658, 716, 718), (675, 676, 734, 733), (657, 659, 717, 715), (678, 677, 735, 736), (643, 645, 772, 774), (621, 622, 740, 739), (632, 631, 741, 742), (637, 638, 744, 743), (648, 647, 745, 746), (646, 648, 746, 747), (647, 645, 748, 745), (644, 646, 747, 749), (645, 643, 750, 748), (642, 644, 749, 751), (643, 641, 752, 750), (640, 642, 751, 753), (641, 639, 754, 752), (638, 640, 753, 744), (639, 637, 743, 754), (630, 632, 742, 755), (631, 629, 756, 741), (628, 630, 755, 757), (629, 627, 758, 756), (626, 628, 757, 759), (627, 625, 760, 758), (624, 626, 759, 761), (625, 623, 762, 760), (622, 624, 761, 740), (623, 621, 739, 762), (780, 765, 766, 779, 781, 783, 785, 764, 763, 786, 784, 782), (772, 769, 770, 771, 773, 775, 777, 768, 767, 778, 776, 774), (622, 621, 763, 764), (629, 631, 765, 780), (644, 642, 775, 773), (621, 623, 786, 763), (631, 632, 766, 765), (630, 628, 781, 779), (641, 643, 774, 776), (638, 637, 767, 768), (627, 629, 780, 782), (642, 640, 777, 775), (647, 648, 770, 769), (628, 626, 783, 781), (639, 641, 776, 778), (648, 646, 771, 770), (625, 627, 782, 784), (640, 638, 768, 777), (645, 647, 769, 772), (626, 624, 785, 783), (637, 639, 778, 767), (646, 644, 773, 771), (623, 625, 784, 786), (632, 630, 779, 766)])
me_cube_001.polygons.foreach_set('material_index', [0, 0, 0, 0, 0, 0, 0, 0, 0, 0, 0, 0, 0, 0, 0, 0, 0, 0, 0, 0, 0, 0, 2, 2, 2, 2, 0, 0, 0, 0, 0, 0, 0, 0, 0, 0, 0, 0, 2, 0, 0, 0, 0, 0, 0, 0, 0, 0, 0, 0, 0, 0, 0, 0, 0, 0, 0, 0, 0, 0, 0, 0, 0, 0, 0, 0, 0, 0, 0, 0, 0, 0, 0, 0, 0, 2, 0, 0, 2, 0, 0, 2, 0, 0, 0, 0, 0, 0, 0, 0, 0, 0, 0, 0, 0, 0, 0, 0, 0, 0, 0, 0, 0, 2, 2, 0, 2, 2, 0, 2, 2, 0, 2, 2, 0, 0, 0, 0, 0, 2, 2, 0, 2, 2, 0, 2, 2, 0, 2, 2, 0, 0, 2, 2, 0, 0, 0, 0, 0, 0, 0, 0, 0, 0, 0, 0, 0, 0, 2, 2, 0, 0, 0, 0, 0, 0, 0, 0, 0, 0, 0, 0, 0, 0, 2, 2, 0, 2, 2, 0, 1, 2, 0, 3, 2, 0, 3, 3, 0, 0, 2, 2, 0, 2, 2, 0, 2, 3, 0, 3, 3, 0, 3, 3, 0, 0, 0, 0, 0, 0, 0, 0, 0, 0, 0, 0, 0, 0, 0, 0, 0, 0, 0, 0, 0, 0, 0, 0, 0, 0, 0, 0, 0, 0, 0, 0, 0, 0, 0, 0, 0, 0, 0, 0, 0, 0, 0, 0, 0, 0, 0, 0, 0, 0, 0, 0, 0, 0, 0, 0, 0, 0, 0, 0, 0, 0, 0, 0, 0, 0, 0, 0, 0, 0, 0, 0, 0, 0, 0, 0, 0, 0, 0, 0, 0, 0, 0, 0, 0, 0, 0, 0, 2, 2, 2, 2, 2, 2, 2, 2, 2, 2, 2, 2, 2, 2, 2, 2, 2, 2, 2, 2, 2, 2, 2, 2, 2, 2, 2, 2, 2, 2, 2, 2, 2, 2, 2, 2, 2, 2, 2, 2, 2, 2, 2, 2, 2, 2, 2, 2, 2, 2, 2, 2, 2, 2, 2, 2, 2, 2, 2, 2, 2, 2, 2, 2, 2, 2, 2, 2, 2, 2, 2, 2, 2, 2, 2, 2, 2, 2, 2, 2, 2, 2, 0, 0, 2, 0, 0, 2, 2, 0, 2, 2, 0, 2, 2, 2, 2, 2, 2, 2, 2, 2, 2, 2, 2, 2, 2, 2, 2, 2, 2, 2, 2, 2, 2, 2, 2, 2, 0, 0, 0, 0, 2, 2, 2, 2, 2, 2, 2, 2, 2, 2, 2, 2, 2, 2, 2, 2, 2, 2, 2, 2, 2, 2, 2, 2, 2, 2, 2, 2, 2, 2, 2, 2, 2, 2, 2, 2, 2, 2, 2, 2, 2, 2, 2, 2, 2, 2, 2, 2, 2, 2, 2, 2, 2, 2, 2, 2, 2, 2, 2, 2, 2, 2, 2, 2, 3, 1, 3, 3, 1, 2, 0, 2, 2, 0, 2, 2, 0, 2, 2, 0, 2, 2, 2, 2, 2, 2, 2, 2, 2, 2, 2, 2, 2, 2, 2, 2, 2, 2, 2, 2, 2, 2, 2, 2, 2, 2, 2, 2, 2, 2, 2, 2, 2, 2, 2, 2, 2, 2, 2, 2, 2, 2, 2, 2, 2, 2, 2, 2, 2, 2, 2, 2, 0, 0, 0, 2, 0, 0, 0, 2, 0, 0, 0, 2, 0, 0, 0, 2, 0, 0, 0, 0, 0, 0, 0, 2, 0, 0, 0, 0, 0, 0, 0, 0, 0, 0, 0, 0, 0, 0, 0, 2, 0, 0, 0, 0, 0, 0, 0, 0, 0, 0, 0, 0, 0, 0, 0, 0, 0, 0, 0, 0, 0, 0, 0, 0, 0, 0, 0, 0, 0, 0, 0, 0, 0, 0, 0, 0, 0, 0, 0, 0, 0, 0, 0, 0, 0, 0, 0, 0, 0, 0, 0, 2, 2, 2, 2, 2, 2, 2, 2, 2, 2, 2, 2, 2, 2, 2, 2, 2, 2, 2, 2, 2, 2, 2, 2, 2, 2, 2, 2, 3, 3, 3, 3, 3, 3, 3, 0, 2, 2, 2, 0, 2, 2, 2, 0, 2, 2, 2, 0, 2, 2, 2, 0, 2, 2, 2, 0, 2, 2, 2, 2, 2, 2, 2, 2, 2, 2, 2, 2, 2, 2, 2, 2, 2, 2, 2, 2, 2, 2, 2, 2, 2, 3, 3, 0, 2, 2, 2, 2, 2, 2, 2, 2, 2, 2, 2, 2, 2, 2, 2, 2, 2, 2, 2, 2, 2])
_uv = me_cube_001.uv_layers.new(name='UVMap')
_uv.uv.foreach_set('vector', [0.7619, 0.04502, 0.7143, 0.04502, 0.7143, 4.043e-09, 0.7619, 4.683e-09, 0.25, 0.7203, 0.2857, 0.7203, 0.2857, 0.7653, 0.25, 0.7653, 0.619, 0.04502, 0.5714, 0.04502, 0.5714, 7.447e-09, 0.619, 9.047e-09, 0.3214, 0.04502, 0.2857, 0.04502, 0.2857, 4.592e-08, 0.3214, 3.885e-08, 0.9524, 0.2589, 1.0, 0.2589, 1.0, 0.2959, 0.9524, 0.2959, 0.9524, 0.5549, 1.0, 0.5549, 1.0, 0.5918, 0.9524, 0.5918, 0.9524, 0.2959, 1.0, 0.2959, 1.0, 0.3329, 0.9524, 0.3329, 0.9524, 0.3329, 1.0, 0.3329, 1.0, 0.3699, 0.9524, 0.3699, 0.9524, 0.3699, 1.0, 0.3699, 1.0, 0.4069, 0.9524, 0.4069, 0.9524, 0.4069, 1.0, 0.4069, 1.0, 0.4439, 0.9524, 0.4439, 0.9524, 0.4439, 1.0, 0.4439, 1.0, 0.4809, 0.9524, 0.4809, 0.9524, 0.4809, 1.0, 0.4809, 1.0, 0.5179, 0.9524, 0.5179, 0.9524, 0.5179, 1.0, 0.5179, 1.0, 0.5549, 0.9524, 0.5549, 0.9524, 0.0, 1.0, 0.0, 1.0, 0.03699, 0.9524, 0.03699, 0.9524, 0.03699, 1.0, 0.03699, 1.0, 0.07398, 0.9524, 0.07398, 0.9524, 0.07398, 1.0, 0.07398, 1.0, 0.111, 0.9524, 0.111, 0.9524, 0.111, 1.0, 0.111, 1.0, 0.148, 0.9524, 0.148, 0.9524, 0.148, 1.0, 0.148, 1.0, 0.185, 0.9524, 0.185, 0.9524, 0.185, 1.0, 0.185, 1.0, 0.2219, 0.9524, 0.2219, 0.9524, 0.2219, 1.0, 0.2219, 1.0, 0.2589, 0.9524, 0.2589, 0.5714, 0.04502, 0.5357, 0.04502, 0.5357, 1.239e-08, 0.5714, 0.0, 0.5357, 0.04502, 0.5, 0.04502, 0.5, 1.68e-08, 0.5357, 1.239e-08, 0.07545, 0.9515, 0.07545, 0.9234, 0.08623, 0.9234, 0.08623, 0.9515, 0.6569, 0.9139, 0.6569, 0.8778, 0.6676, 0.8778, 0.6676, 0.9139, 0.6892, 0.9139, 0.6892, 0.95, 0.6784, 0.95, 0.6784, 0.9139, 0.6892, 0.8778, 0.6892, 0.9139, 0.6784, 0.9139, 0.6784, 0.8778, 0.3571, 0.04502, 0.3214, 0.04502, 0.3214, 3.885e-08, 0.3571, 3.444e-08, 1.131e-07, 0.7203, 0.03571, 0.7203, 0.03571, 0.7653, 1.131e-07, 0.7653, 0.1071, 0.7203, 0.1429, 0.7203, 0.1429, 0.7653, 0.1071, 0.7653, 0.1429, 0.7203, 0.1786, 0.7203, 0.1786, 0.7653, 0.1429, 0.7653, 0.2143, 0.0, 0.25, 0.0, 0.25, 0.04502, 0.2143, 0.04502, 0.2143, 0.04502, 0.25, 0.04502, 0.25, 0.09003, 0.2143, 0.09003, 0.2143, 0.1801, 0.25, 0.1801, 0.25, 0.2251, 0.2143, 0.2251, 0.2143, 0.2251, 0.25, 0.2251, 0.25, 0.2701, 0.2143, 0.2701, 0.2143, 0.3601, 0.25, 0.3601, 0.25, 0.4051, 0.2143, 0.4051, 0.2143, 0.4051, 0.25, 0.4051, 0.25, 0.4502, 0.2143, 0.4502, 0.2143, 0.5402, 0.25, 0.5402, 0.25, 0.5852, 0.2143, 0.5852, 0.2143, 0.5852, 0.25, 0.5852, 0.25, 0.6302, 0.2143, 0.6302, 0.8895, 0.861, 0.8895, 0.898, 0.8787, 0.898, 0.8787, 0.861, 0.1786, 0.0, 0.2143, 0.0, 0.2143, 0.04502, 0.1786, 0.04502, 0.1786, 0.04502, 0.2143, 0.04502, 0.2143, 0.09003, 0.1786, 0.09003, 0.1786, 0.1801, 0.2143, 0.1801, 0.2143, 0.2251, 0.1786, 0.2251, 0.1786, 0.2251, 0.2143, 0.2251, 0.2143, 0.2701, 0.1786, 0.2701, 0.1786, 0.3601, 0.2143, 0.3601, 0.2143, 0.4051, 0.1786, 0.4051, 0.1786, 0.4051, 0.2143, 0.4051, 0.2143, 0.4502, 0.1786, 0.4502, 0.1786, 0.5402, 0.2143, 0.5402, 0.2143, 0.5852, 0.1786, 0.5852, 0.1786, 0.5852, 0.2143, 0.5852, 0.2143, 0.6302, 0.1786, 0.6302, 0.1429, 0.0, 0.1786, 0.0, 0.1786, 0.04502, 0.1429, 0.04502, 0.1429, 0.04502, 0.1786, 0.04502, 0.1786, 0.09003, 0.1429, 0.09003, 0.1429, 0.1801, 0.1786, 0.1801, 0.1786, 0.2251, 0.1429, 0.2251, 0.1429, 0.2251, 0.1786, 0.2251, 0.1786, 0.2701, 0.1429, 0.2701, 0.1429, 0.3601, 0.1786, 0.3601, 0.1786, 0.4051, 0.1429, 0.4051, 0.1429, 0.4051, 0.1786, 0.4051, 0.1786, 0.4502, 0.1429, 0.4502, 0.1429, 0.5402, 0.1786, 0.5402, 0.1786, 0.5852, 0.1429, 0.5852, 0.1429, 0.5852, 0.1786, 0.5852, 0.1786, 0.6302, 0.1429, 0.6302, 0.1429, 0.6302, 0.1786, 0.6302, 0.1786, 0.6752, 0.1429, 0.6752, 0.1429, 0.6752, 0.1786, 0.6752, 0.1786, 0.7203, 0.1429, 0.7203, 0.1071, 0.0, 0.1429, 0.0, 0.1429, 0.04502, 0.1071, 0.04502, 0.1071, 0.04502, 0.1429, 0.04502, 0.1429, 0.09003, 0.1071, 0.09003, 0.1071, 0.1801, 0.1429, 0.1801, 0.1429, 0.2251, 0.1071, 0.2251, 0.1071, 0.2251, 0.1429, 0.2251, 0.1429, 0.2701, 0.1071, 0.2701, 0.1071, 0.3601, 0.1429, 0.3601, 0.1429, 0.4051, 0.1071, 0.4051, 0.1071, 0.4051, 0.1429, 0.4051, 0.1429, 0.4502, 0.1071, 0.4502, 0.1071, 0.5402, 0.1429, 0.5402, 0.1429, 0.5852, 0.1071, 0.5852, 0.1071, 0.5852, 0.1429, 0.5852, 0.1429, 0.6302, 0.1071, 0.6302, 0.1071, 0.6302, 0.1429, 0.6302, 0.1429, 0.6752, 0.1071, 0.6752, 0.1071, 0.6752, 0.1429, 0.6752, 0.1429, 0.7203, 0.1071, 0.7203, 0.07143, 0.0, 0.1071, 0.0, 0.1071, 0.04502, 0.07143, 0.04502, 0.07143, 0.04502, 0.1071, 0.04502, 0.1071, 0.09003, 0.07143, 0.09003, 0.07143, 0.1801, 0.1071, 0.1801, 0.1071, 0.2251, 0.07143, 0.2251, 0.07143, 0.2251, 0.1071, 0.2251, 0.1071, 0.2701, 0.07143, 0.2701, 0.07143, 0.3601, 0.1071, 0.3601, 0.1071, 0.4051, 0.07143, 0.4051, 0.07143, 0.4051, 0.1071, 0.4051, 0.1071, 0.4502, 0.07143, 0.4502, 0.07143, 0.5402, 0.1071, 0.5402, 0.1071, 0.5852, 0.07143, 0.5852, 0.07143, 0.5852, 0.1071, 0.5852, 0.1071, 0.6302, 0.07143, 0.6302, 0.603, 0.9139, 0.603, 0.95, 0.5922, 0.95, 0.5922, 0.9139, 0.03571, 0.0, 0.07143, 0.0, 0.07143, 0.04502, 0.03571, 0.04502, 0.03571, 0.04502, 0.07143, 0.04502, 0.07143, 0.09003, 0.03571, 0.09003, 0.8526, 0.8673, 0.8526, 0.9043, 0.8418, 0.9043, 0.8418, 0.8673, 0.03571, 0.1801, 0.07143, 0.1801, 0.07143, 0.2251, 0.03571, 0.2251, 0.03571, 0.2251, 0.07143, 0.2251, 0.07143, 0.2701, 0.03571, 0.2701, 0.603, 0.8778, 0.603, 0.9139, 0.5922, 0.9139, 0.5922, 0.8778, 0.03571, 0.3601, 0.07143, 0.3601, 0.07143, 0.4051, 0.03571, 0.4051, 0.03571, 0.4051, 0.07143, 0.4051, 0.07143, 0.4502, 0.03571, 0.4502, 0.03571, 0.5402, 0.07143, 0.5402, 0.07143, 0.5852, 0.03571, 0.5852, 0.03571, 0.5852, 0.07143, 0.5852, 0.07143, 0.6302, 0.03571, 0.6302, 0.0, 0.0, 0.03571, 0.0, 0.03571, 0.04502, 1.028e-08, 0.04502, 1.028e-08, 0.04502, 0.03571, 0.04502, 0.03571, 0.09003, 1.028e-08, 0.09003, 1.028e-08, 0.09003, 0.03571, 0.09003, 0.03571, 0.135, 3.084e-08, 0.135, 3.084e-08, 0.135, 0.03571, 0.135, 0.03571, 0.1801, 3.084e-08, 0.1801, 3.084e-08, 0.1801, 0.03571, 0.1801, 0.03571, 0.2251, 2.056e-08, 0.2251, 2.056e-08, 0.2251, 0.03571, 0.2251, 0.03571, 0.2701, 2.056e-08, 0.2701, 2.056e-08, 0.2701, 0.03571, 0.2701, 0.03571, 0.3151, 4.112e-08, 0.3151, 4.112e-08, 0.3151, 0.03571, 0.3151, 0.03571, 0.3601, 5.139e-08, 0.3601, 5.139e-08, 0.3601, 0.03571, 0.3601, 0.03571, 0.4051, 5.139e-08, 0.4051, 5.139e-08, 0.4051, 0.03571, 0.4051, 0.03571, 0.4502, 7.195e-08, 0.4502, 7.195e-08, 0.4502, 0.03571, 0.4502, 0.03571, 0.4952, 7.195e-08, 0.4952, 7.195e-08, 0.4952, 0.03571, 0.4952, 0.03571, 0.5402, 6.167e-08, 0.5402, 6.167e-08, 0.5402, 0.03571, 0.5402, 0.03571, 0.5852, 8.223e-08, 0.5852, 8.223e-08, 0.5852, 0.03571, 0.5852, 0.03571, 0.6302, 8.223e-08, 0.6302, 8.223e-08, 0.6302, 0.03571, 0.6302, 0.03571, 0.6752, 9.251e-08, 0.6752, 9.251e-08, 0.6752, 0.03571, 0.6752, 0.03571, 0.7203, 1.131e-07, 0.7203, 0.3571, 0.7653, 0.3214, 0.7653, 0.3214, 0.7203, 0.3571, 0.7203, 0.5167, 0.9139, 0.5167, 0.8778, 0.5275, 0.8778, 0.5275, 0.9139, 0.7822, 0.9275, 0.7822, 0.9635, 0.7714, 0.9635, 0.7714, 0.9275, 0.3571, 0.6302, 0.3214, 0.6302, 0.3214, 0.5852, 0.3571, 0.5852, 0.5167, 0.95, 0.5167, 0.9139, 0.5275, 0.9139, 0.5275, 0.95, 0.5599, 0.95, 0.5599, 0.9139, 0.5706, 0.9139, 0.5706, 0.95, 0.3571, 0.4952, 0.3214, 0.4952, 0.3214, 0.4502, 0.3571, 0.4502, 0.5922, 0.9139, 0.5922, 0.95, 0.5814, 0.95, 0.5814, 0.9139, 0.2827, 0.9475, 0.2827, 0.9194, 0.2934, 0.9194, 0.2934, 0.9475, 0.3571, 0.3601, 0.3214, 0.3601, 0.3214, 0.3151, 0.3571, 0.3151, 0.5922, 0.8778, 0.5922, 0.9139, 0.5814, 0.9139, 0.5814, 0.8778, 0.6245, 0.95, 0.6245, 0.9139, 0.6353, 0.9139, 0.6353, 0.95, 0.3571, 0.2251, 0.3214, 0.2251, 0.3214, 0.1801, 0.3571, 0.1801, 0.3571, 0.1801, 0.3214, 0.1801, 0.3214, 0.135, 0.3571, 0.135, 0.3571, 0.135, 0.3214, 0.135, 0.3214, 0.09003, 0.3571, 0.09003, 0.3571, 0.09003, 0.3214, 0.09003, 0.3214, 0.04502, 0.3571, 0.04502, 0.3929, 0.7653, 0.3571, 0.7653, 0.3571, 0.7203, 0.3929, 0.7203, 0.05389, 0.8954, 0.05389, 0.9234, 0.04311, 0.9234, 0.04311, 0.8954, 0.01078, 0.8954, 0.01078, 0.9234, 0.0, 0.9234, 0.0, 0.8954, 0.3929, 0.6302, 0.3571, 0.6302, 0.3571, 0.5852, 0.3929, 0.5852, 0.3695, 0.9194, 0.3695, 0.9475, 0.3587, 0.9475, 0.3587, 0.9194, 0.2719, 0.9194, 0.2719, 0.9475, 0.2611, 0.9475, 0.2611, 0.9194, 0.3929, 0.4952, 0.3571, 0.4952, 0.3571, 0.4502, 0.3929, 0.4502, 0.04311, 0.8954, 0.04311, 0.9234, 0.03233, 0.9234, 0.03233, 0.8954, 0.3264, 0.8914, 0.3264, 0.9194, 0.3156, 0.9194, 0.3156, 0.8914, 0.3929, 0.3601, 0.3571, 0.3601, 0.3571, 0.3151, 0.3929, 0.3151, 0.9003, 0.926, 0.9003, 0.898, 0.911, 0.898, 0.911, 0.926, 0.7215, 0.9059, 0.7215, 0.934, 0.7107, 0.934, 0.7107, 0.9059, 0.3929, 0.2251, 0.3571, 0.2251, 0.3571, 0.1801, 0.3929, 0.1801, 0.3929, 0.1801, 0.3571, 0.1801, 0.3571, 0.135, 0.3929, 0.135, 0.5383, 0.9139, 0.5383, 0.8778, 0.5491, 0.8778, 0.5491, 0.9139, 0.2827, 0.9194, 0.2827, 0.9475, 0.2719, 0.9475, 0.2719, 0.9194, 0.4286, 0.7653, 0.3929, 0.7653, 0.3929, 0.7203, 0.4286, 0.7203, 0.4286, 0.7203, 0.3929, 0.7203, 0.3929, 0.6752, 0.4286, 0.6752, 0.4286, 0.6752, 0.3929, 0.6752, 0.3929, 0.6302, 0.4286, 0.6302, 0.4286, 0.6302, 0.3929, 0.6302, 0.3929, 0.5852, 0.4286, 0.5852, 0.4286, 0.5852, 0.3929, 0.5852, 0.3929, 0.5402, 0.4286, 0.5402, 0.4286, 0.5402, 0.3929, 0.5402, 0.3929, 0.4952, 0.4286, 0.4952, 0.4286, 0.4952, 0.3929, 0.4952, 0.3929, 0.4502, 0.4286, 0.4502, 0.4286, 0.4502, 0.3929, 0.4502, 0.3929, 0.4051, 0.4286, 0.4051, 0.4286, 0.4051, 0.3929, 0.4051, 0.3929, 0.3601, 0.4286, 0.3601, 0.4286, 0.3601, 0.3929, 0.3601, 0.3929, 0.3151, 0.4286, 0.3151, 0.4286, 0.3151, 0.3929, 0.3151, 0.3929, 0.2701, 0.4286, 0.2701, 0.4286, 0.2701, 0.3929, 0.2701, 0.3929, 0.2251, 0.4286, 0.2251, 0.4286, 0.2251, 0.3929, 0.2251, 0.3929, 0.1801, 0.4286, 0.1801, 0.4286, 0.1801, 0.3929, 0.1801, 0.3929, 0.135, 0.4286, 0.135, 0.315, 0.9194, 0.315, 0.9475, 0.3042, 0.9475, 0.3042, 0.9194, 0.3042, 0.8914, 0.3042, 0.9194, 0.2934, 0.9194, 0.2934, 0.8914, 0.4643, 0.7653, 0.4286, 0.7653, 0.4286, 0.7203, 0.4643, 0.7203, 0.4643, 0.7203, 0.4286, 0.7203, 0.4286, 0.6752, 0.4643, 0.6752, 0.4643, 0.6752, 0.4286, 0.6752, 0.4286, 0.6302, 0.4643, 0.6302, 0.4643, 0.6302, 0.4286, 0.6302, 0.4286, 0.5852, 0.4643, 0.5852, 0.4643, 0.5852, 0.4286, 0.5852, 0.4286, 0.5402, 0.4643, 0.5402, 0.4643, 0.5402, 0.4286, 0.5402, 0.4286, 0.4952, 0.4643, 0.4952, 0.4643, 0.4952, 0.4286, 0.4952, 0.4286, 0.4502, 0.4643, 0.4502, 0.4643, 0.4502, 0.4286, 0.4502, 0.4286, 0.4051, 0.4643, 0.4051, 0.4643, 0.4051, 0.4286, 0.4051, 0.4286, 0.3601, 0.4643, 0.3601, 0.4643, 0.3601, 0.4286, 0.3601, 0.4286, 0.3151, 0.4643, 0.3151, 0.4643, 0.3151, 0.4286, 0.3151, 0.4286, 0.2701, 0.4643, 0.2701, 0.4643, 0.2701, 0.4286, 0.2701, 0.4286, 0.2251, 0.4643, 0.2251, 0.4643, 0.2251, 0.4286, 0.2251, 0.4286, 0.1801, 0.4643, 0.1801, 0.4643, 0.1801, 0.4286, 0.1801, 0.4286, 0.135, 0.4643, 0.135, 0.03233, 0.8954, 0.03233, 0.9234, 0.02156, 0.9234, 0.02156, 0.8954, 0.6569, 0.95, 0.6569, 0.9139, 0.6676, 0.9139, 0.6676, 0.95, 0.5, 0.7653, 0.4643, 0.7653, 0.4643, 0.7203, 0.5, 0.7203, 0.7822, 0.8824, 0.7822, 0.9275, 0.7714, 0.9275, 0.7714, 0.8824, 0.03233, 0.9234, 0.03233, 0.9515, 0.02156, 0.9515, 0.02156, 0.9234, 0.5, 0.6302, 0.4643, 0.6302, 0.4643, 0.5852, 0.5, 0.5852, 0.1217, 0.8673, 0.1217, 0.8954, 0.0783, 0.8954, 0.03484, 0.8954, 0.0, 0.8954, 1.028e-08, 0.8673, 0.0, 0.8303, 0.0, 0.7933, 0.0, 0.7653, 0.03484, 0.7653, 0.0783, 0.7653, 0.1217, 0.7653, 0.1217, 0.7933, 0.1217, 0.8303, 0.6245, 0.9139, 0.6245, 0.8778, 0.6353, 0.8778, 0.6353, 0.9139, 0.5, 0.4952, 0.4643, 0.4952, 0.4643, 0.4502, 0.5, 0.4502, 0.5657, 0.7653, 0.5928, 0.7653, 0.5928, 0.8014, 0.5928, 0.8375, 0.5657, 0.8375, 0.5386, 0.8375, 0.5386, 0.8014, 0.5386, 0.7653, 0.5383, 0.95, 0.5383, 0.9139, 0.5491, 0.9139, 0.5491, 0.95, 0.5, 0.3601, 0.4643, 0.3601, 0.4643, 0.3151, 0.5, 0.3151, 0.674, 0.7653, 0.7011, 0.7653, 0.7011, 0.8014, 0.7011, 0.8375, 0.674, 0.8375, 0.647, 0.8375, 0.647, 0.8014, 0.647, 0.7653, 0.6199, 0.8375, 0.5928, 0.8375, 0.5928, 0.8014, 0.5928, 0.7653, 0.6199, 0.7653, 0.647, 0.7653, 0.647, 0.8014, 0.647, 0.8375, 0.5, 0.2251, 0.4643, 0.2251, 0.4643, 0.1801, 0.5, 0.1801, 0.5, 0.1801, 0.4643, 0.1801, 0.4643, 0.135, 0.5, 0.135, 0.7107, 0.9059, 0.7107, 0.934, 0.7, 0.934, 0.7, 0.9059, 0.2827, 0.9194, 0.2827, 0.8914, 0.2934, 0.8914, 0.2934, 0.9194, 0.5357, 0.7653, 0.5, 0.7653, 0.5, 0.7203, 0.5357, 0.7203, 0.3587, 0.8914, 0.3587, 0.9194, 0.3479, 0.9194, 0.3479, 0.8914, 0.5599, 0.9139, 0.5599, 0.8778, 0.5706, 0.8778, 0.5706, 0.9139, 0.5357, 0.6302, 0.5, 0.6302, 0.5, 0.5852, 0.5357, 0.5852, 0.02156, 0.9234, 0.02156, 0.9515, 0.01078, 0.9515, 0.01078, 0.9234, 0.4573, 0.8375, 0.4302, 0.8375, 0.4302, 0.8014, 0.4302, 0.7653, 0.4573, 0.7653, 0.4844, 0.7653, 0.4844, 0.8014, 0.4844, 0.8375, 0.5357, 0.4952, 0.5, 0.4952, 0.5, 0.4502, 0.5357, 0.4502, 0.7824, 0.7653, 0.8095, 0.7653, 0.8095, 0.8014, 0.8095, 0.8375, 0.7824, 0.8375, 0.7553, 0.8375, 0.7553, 0.8014, 0.7553, 0.7653, 0.7282, 0.7653, 0.7553, 0.7653, 0.7553, 0.8014, 0.7553, 0.8375, 0.7282, 0.8375, 0.7011, 0.8375, 0.7011, 0.8014, 0.7011, 0.7653, 0.5357, 0.3601, 0.5, 0.3601, 0.5, 0.3151, 0.5357, 0.3151, 0.5115, 0.7653, 0.5386, 0.7653, 0.5386, 0.8014, 0.5386, 0.8375, 0.5115, 0.8375, 0.4844, 0.8375, 0.4844, 0.8014, 0.4844, 0.7653, 0.4573, 0.8375, 0.4844, 0.8375, 0.4844, 0.8735, 0.4844, 0.9096, 0.4573, 0.9096, 0.4302, 0.9096, 0.4302, 0.8735, 0.4302, 0.8375, 0.5357, 0.2251, 0.5, 0.2251, 0.5, 0.1801, 0.5357, 0.1801, 0.5357, 0.1801, 0.5, 0.1801, 0.5, 0.135, 0.5357, 0.135, 0.5357, 0.135, 0.5, 0.135, 0.5, 0.09003, 0.5357, 0.09003, 0.5357, 0.09003, 0.5, 0.09003, 0.5, 0.04502, 0.5357, 0.04502, 0.5714, 0.7653, 0.5357, 0.7653, 0.5357, 0.7203, 0.5714, 0.7203, 0.5714, 0.7203, 0.5357, 0.7203, 0.5357, 0.6752, 0.5714, 0.6752, 0.5714, 0.6752, 0.5357, 0.6752, 0.5357, 0.6302, 0.5714, 0.6302, 0.5714, 0.6302, 0.5357, 0.6302, 0.5357, 0.5852, 0.5714, 0.5852, 0.5714, 0.5852, 0.5357, 0.5852, 0.5357, 0.5402, 0.5714, 0.5402, 0.5714, 0.5402, 0.5357, 0.5402, 0.5357, 0.4952, 0.5714, 0.4952, 0.5714, 0.4952, 0.5357, 0.4952, 0.5357, 0.4502, 0.5714, 0.4502, 0.5714, 0.4502, 0.5357, 0.4502, 0.5357, 0.4051, 0.5714, 0.4051, 0.5714, 0.4051, 0.5357, 0.4051, 0.5357, 0.3601, 0.5714, 0.3601, 0.5714, 0.3601, 0.5357, 0.3601, 0.5357, 0.3151, 0.5714, 0.3151, 0.5714, 0.3151, 0.5357, 0.3151, 0.5357, 0.2701, 0.5714, 0.2701, 0.5714, 0.2701, 0.5357, 0.2701, 0.5357, 0.2251, 0.5714, 0.2251, 0.5714, 0.2251, 0.5357, 0.2251, 0.5357, 0.1801, 0.5714, 0.1801, 0.5714, 0.1801, 0.5357, 0.1801, 0.5357, 0.135, 0.5714, 0.135, 0.5714, 0.135, 0.5357, 0.135, 0.5357, 0.09003, 0.5714, 0.09003, 0.5714, 0.09003, 0.5357, 0.09003, 0.5357, 0.04502, 0.5714, 0.04502, 0.3214, 0.7653, 0.2857, 0.7653, 0.2857, 0.7203, 0.3214, 0.7203, 0.3214, 0.7203, 0.2857, 0.7203, 0.2857, 0.6752, 0.3214, 0.6752, 0.3214, 0.6752, 0.2857, 0.6752, 0.2857, 0.6302, 0.3214, 0.6302, 0.3214, 0.6302, 0.2857, 0.6302, 0.2857, 0.5852, 0.3214, 0.5852, 0.3214, 0.5852, 0.2857, 0.5852, 0.2857, 0.5402, 0.3214, 0.5402, 0.3214, 0.5402, 0.2857, 0.5402, 0.2857, 0.4952, 0.3214, 0.4952, 0.3214, 0.4952, 0.2857, 0.4952, 0.2857, 0.4502, 0.3214, 0.4502, 0.3214, 0.4502, 0.2857, 0.4502, 0.2857, 0.4051, 0.3214, 0.4051, 0.3214, 0.4051, 0.2857, 0.4051, 0.2857, 0.3601, 0.3214, 0.3601, 0.3214, 0.3601, 0.2857, 0.3601, 0.2857, 0.3151, 0.3214, 0.3151, 0.3214, 0.3151, 0.2857, 0.3151, 0.2857, 0.2701, 0.3214, 0.2701, 0.3214, 0.2701, 0.2857, 0.2701, 0.2857, 0.2251, 0.3214, 0.2251, 0.3214, 0.2251, 0.2857, 0.2251, 0.2857, 0.1801, 0.3214, 0.1801, 0.3214, 0.1801, 0.2857, 0.1801, 0.2857, 0.135, 0.3214, 0.135, 0.3214, 0.135, 0.2857, 0.135, 0.2857, 0.09003, 0.3214, 0.09003, 0.3214, 0.09003, 0.2857, 0.09003, 0.2857, 0.04502, 0.3214, 0.04502, 0.619, 0.7653, 0.5714, 0.7653, 0.5714, 0.7203, 0.619, 0.7203, 0.619, 0.7203, 0.5714, 0.7203, 0.5714, 0.6752, 0.619, 0.6752, 0.619, 0.6752, 0.5714, 0.6752, 0.5714, 0.6302, 0.619, 0.6302, 0.619, 0.6302, 0.5714, 0.6302, 0.5714, 0.5852, 0.619, 0.5852, 0.619, 0.5852, 0.5714, 0.5852, 0.5714, 0.5402, 0.619, 0.5402, 0.619, 0.5402, 0.5714, 0.5402, 0.5714, 0.4952, 0.619, 0.4952, 0.619, 0.4952, 0.5714, 0.4952, 0.5714, 0.4502, 0.619, 0.4502, 0.619, 0.4502, 0.5714, 0.4502, 0.5714, 0.4051, 0.619, 0.4051, 0.619, 0.4051, 0.5714, 0.4051, 0.5714, 0.3601, 0.619, 0.3601, 0.619, 0.3601, 0.5714, 0.3601, 0.5714, 0.3151, 0.619, 0.3151, 0.619, 0.3151, 0.5714, 0.3151, 0.5714, 0.2701, 0.619, 0.2701, 0.619, 0.2701, 0.5714, 0.2701, 0.5714, 0.2251, 0.619, 0.2251, 0.619, 0.2251, 0.5714, 0.2251, 0.5714, 0.1801, 0.619, 0.1801, 0.619, 0.1801, 0.5714, 0.1801, 0.5714, 0.135, 0.619, 0.135, 0.619, 0.135, 0.5714, 0.135, 0.5714, 0.09003, 0.619, 0.09003, 0.619, 0.09003, 0.5714, 0.09003, 0.5714, 0.04502, 0.619, 0.04502, 0.25, 0.0, 0.2857, 0.0, 0.2857, 0.04502, 0.25, 0.04502, 0.25, 0.04502, 0.2857, 0.04502, 0.2857, 0.09003, 0.25, 0.09003, 0.25, 0.09003, 0.2857, 0.09003, 0.2857, 0.135, 0.25, 0.135, 0.25, 0.135, 0.2857, 0.135, 0.2857, 0.1801, 0.25, 0.1801, 0.25, 0.1801, 0.2857, 0.1801, 0.2857, 0.2251, 0.25, 0.2251, 0.25, 0.2251, 0.2857, 0.2251, 0.2857, 0.2701, 0.25, 0.2701, 0.25, 0.2701, 0.2857, 0.2701, 0.2857, 0.3151, 0.25, 0.3151, 0.25, 0.3151, 0.2857, 0.3151, 0.2857, 0.3601, 0.25, 0.3601, 0.25, 0.3601, 0.2857, 0.3601, 0.2857, 0.4051, 0.25, 0.4051, 0.25, 0.4051, 0.2857, 0.4051, 0.2857, 0.4502, 0.25, 0.4502, 0.25, 0.4502, 0.2857, 0.4502, 0.2857, 0.4952, 0.25, 0.4952, 0.25, 0.4952, 0.2857, 0.4952, 0.2857, 0.5402, 0.25, 0.5402, 0.25, 0.5402, 0.2857, 0.5402, 0.2857, 0.5852, 0.25, 0.5852, 0.25, 0.5852, 0.2857, 0.5852, 0.2857, 0.6302, 0.25, 0.6302, 0.25, 0.6302, 0.2857, 0.6302, 0.2857, 0.6752, 0.25, 0.6752, 0.25, 0.6752, 0.2857, 0.6752, 0.2857, 0.7203, 0.25, 0.7203, 0.7619, 0.7653, 0.7143, 0.7653, 0.7143, 0.7203, 0.7619, 0.7203, 0.7619, 0.7203, 0.7143, 0.7203, 0.7143, 0.6752, 0.7619, 0.6752, 0.7619, 0.6752, 0.7143, 0.6752, 0.7143, 0.6302, 0.7619, 0.6302, 0.7619, 0.6302, 0.7143, 0.6302, 0.7143, 0.5852, 0.7619, 0.5852, 0.7619, 0.5852, 0.7143, 0.5852, 0.7143, 0.5402, 0.7619, 0.5402, 0.7619, 0.5402, 0.7143, 0.5402, 0.7143, 0.4952, 0.7619, 0.4952, 0.7619, 0.4952, 0.7143, 0.4952, 0.7143, 0.4502, 0.7619, 0.4502, 0.7619, 0.4502, 0.7143, 0.4502, 0.7143, 0.4051, 0.7619, 0.4051, 0.7619, 0.4051, 0.7143, 0.4051, 0.7143, 0.3601, 0.7619, 0.3601, 0.7619, 0.3601, 0.7143, 0.3601, 0.7143, 0.3151, 0.7619, 0.3151, 0.7619, 0.3151, 0.7143, 0.3151, 0.7143, 0.2701, 0.7619, 0.2701, 0.7619, 0.2701, 0.7143, 0.2701, 0.7143, 0.2251, 0.7619, 0.2251, 0.7619, 0.2251, 0.7143, 0.2251, 0.7143, 0.1801, 0.7619, 0.1801, 0.7619, 0.1801, 0.7143, 0.1801, 0.7143, 0.135, 0.7619, 0.135, 0.7619, 0.135, 0.7143, 0.135, 0.7143, 0.09003, 0.7619, 0.09003, 0.7619, 0.09003, 0.7143, 0.09003, 0.7143, 0.04502, 0.7619, 0.04502, 0.3929, 2.854e-05, 0.3658, 2.854e-05, 0.3571, 3.444e-08, 0.3929, 2.737e-08, 0.4286, 2.853e-05, 0.3929, 2.854e-05, 0.3929, 2.737e-08, 0.4286, 2.562e-08, 0.4643, 2.853e-05, 0.4286, 2.853e-05, 0.4286, 2.562e-08, 0.4643, 2.121e-08, 0.4914, 2.852e-05, 0.4643, 2.853e-05, 0.4643, 2.121e-08, 0.5, 1.68e-08, 0.4914, 0.04502, 0.4914, 2.852e-05, 0.5, 1.68e-08, 0.5, 0.04502, 0.3658, 2.854e-05, 0.3658, 0.04502, 0.3571, 0.04502, 0.3571, 3.444e-08, 0.5271, 0.7113, 0.5271, 0.6752, 0.5357, 0.6752, 0.5357, 0.7203, 0.5271, 0.6752, 0.5271, 0.6392, 0.5357, 0.6302, 0.5357, 0.6752, 0.5271, 0.5763, 0.5271, 0.5402, 0.5357, 0.5402, 0.5357, 0.5852, 0.5271, 0.5402, 0.5271, 0.5041, 0.5357, 0.4952, 0.5357, 0.5402, 0.5271, 0.4412, 0.5271, 0.4051, 0.5357, 0.4051, 0.5357, 0.4502, 0.5271, 0.4051, 0.5271, 0.3691, 0.5357, 0.3601, 0.5357, 0.4051, 0.5271, 0.3062, 0.5271, 0.2701, 0.5357, 0.2701, 0.5357, 0.3151, 0.5271, 0.2701, 0.5271, 0.234, 0.5357, 0.2251, 0.5357, 0.2701, 0.4914, 0.1261, 0.4914, 0.09003, 0.5, 0.09003, 0.5, 0.135, 0.4914, 0.09003, 0.4914, 0.04502, 0.5, 0.04502, 0.5, 0.09003, 0.4729, 0.6752, 0.4729, 0.7113, 0.4643, 0.7203, 0.4643, 0.6752, 0.4729, 0.6392, 0.4729, 0.6752, 0.4643, 0.6752, 0.4643, 0.6302, 0.4729, 0.5402, 0.4729, 0.5763, 0.4643, 0.5852, 0.4643, 0.5402, 0.4729, 0.5041, 0.4729, 0.5402, 0.4643, 0.5402, 0.4643, 0.4952, 0.4729, 0.4051, 0.4729, 0.4412, 0.4643, 0.4502, 0.4643, 0.4051, 0.4729, 0.3691, 0.4729, 0.4051, 0.4643, 0.4051, 0.4643, 0.3601, 0.4729, 0.2701, 0.4729, 0.3062, 0.4643, 0.3151, 0.4643, 0.2701, 0.4729, 0.234, 0.4729, 0.2701, 0.4643, 0.2701, 0.4643, 0.2251, 0.3842, 0.7113, 0.3842, 0.6752, 0.3929, 0.6752, 0.3929, 0.7203, 0.3842, 0.6752, 0.3842, 0.6392, 0.3929, 0.6302, 0.3929, 0.6752, 0.3842, 0.5763, 0.3842, 0.5402, 0.3929, 0.5402, 0.3929, 0.5852, 0.3842, 0.5402, 0.3842, 0.5041, 0.3929, 0.4952, 0.3929, 0.5402, 0.3842, 0.4412, 0.3842, 0.4051, 0.3929, 0.4051, 0.3929, 0.4502, 0.3842, 0.4051, 0.3842, 0.3691, 0.3929, 0.3601, 0.3929, 0.4051, 0.3842, 0.3062, 0.3842, 0.2701, 0.3929, 0.2701, 0.3929, 0.3151, 0.3842, 0.2701, 0.3842, 0.234, 0.3929, 0.2251, 0.3929, 0.2701, 0.3658, 0.09003, 0.3658, 0.1261, 0.3571, 0.135, 0.3571, 0.09003, 0.3658, 0.04502, 0.3658, 0.09003, 0.3571, 0.09003, 0.3571, 0.04502, 0.3301, 0.6752, 0.3301, 0.7113, 0.3214, 0.7203, 0.3214, 0.6752, 0.3301, 0.6392, 0.3301, 0.6752, 0.3214, 0.6752, 0.3214, 0.6302, 0.3301, 0.5402, 0.3301, 0.5763, 0.3214, 0.5852, 0.3214, 0.5402, 0.3301, 0.5041, 0.3301, 0.5402, 0.3214, 0.5402, 0.3214, 0.4952, 0.3301, 0.4051, 0.3301, 0.4412, 0.3214, 0.4502, 0.3214, 0.4051, 0.3301, 0.3691, 0.3301, 0.4051, 0.3214, 0.4051, 0.3214, 0.3601, 0.3301, 0.2701, 0.3301, 0.3062, 0.3214, 0.3151, 0.3214, 0.2701, 0.3301, 0.234, 0.3301, 0.2701, 0.3214, 0.2701, 0.3214, 0.2251, 0.3301, 0.7113, 0.3571, 0.7113, 0.3571, 0.7203, 0.3214, 0.7203, 0.3571, 0.6392, 0.3301, 0.6392, 0.3214, 0.6302, 0.3571, 0.6302, 0.3301, 0.5763, 0.3571, 0.5763, 0.3571, 0.5852, 0.3214, 0.5852, 0.3571, 0.5041, 0.3301, 0.5041, 0.3214, 0.4952, 0.3571, 0.4952, 0.3301, 0.4412, 0.3571, 0.4412, 0.3571, 0.4502, 0.3214, 0.4502, 0.3571, 0.3691, 0.3301, 0.3691, 0.3214, 0.3601, 0.3571, 0.3601, 0.3301, 0.3062, 0.3571, 0.3062, 0.3571, 0.3151, 0.3214, 0.3151, 0.3571, 0.234, 0.3301, 0.234, 0.3214, 0.2251, 0.3571, 0.2251, 0.3571, 0.7113, 0.3842, 0.7113, 0.3929, 0.7203, 0.3571, 0.7203, 0.3842, 0.6392, 0.3571, 0.6392, 0.3571, 0.6302, 0.3929, 0.6302, 0.3571, 0.5763, 0.3842, 0.5763, 0.3929, 0.5852, 0.3571, 0.5852, 0.3842, 0.5041, 0.3571, 0.5041, 0.3571, 0.4952, 0.3929, 0.4952, 0.3571, 0.4412, 0.3842, 0.4412, 0.3929, 0.4502, 0.3571, 0.4502, 0.3842, 0.3691, 0.3571, 0.3691, 0.3571, 0.3601, 0.3929, 0.3601, 0.3571, 0.3062, 0.3842, 0.3062, 0.3929, 0.3151, 0.3571, 0.3151, 0.3842, 0.234, 0.3571, 0.234, 0.3571, 0.2251, 0.3929, 0.2251, 0.3658, 0.1261, 0.3929, 0.1261, 0.3929, 0.135, 0.3571, 0.135, 0.3929, 0.1261, 0.4286, 0.1261, 0.4286, 0.135, 0.3929, 0.135, 0.4286, 0.1261, 0.4643, 0.1261, 0.4643, 0.135, 0.4286, 0.135, 0.4729, 0.7113, 0.5, 0.7113, 0.5, 0.7203, 0.4643, 0.7203, 0.5, 0.6392, 0.4729, 0.6392, 0.4643, 0.6302, 0.5, 0.6302, 0.4729, 0.5763, 0.5, 0.5763, 0.5, 0.5852, 0.4643, 0.5852, 0.5, 0.5041, 0.4729, 0.5041, 0.4643, 0.4952, 0.5, 0.4952, 0.4729, 0.4412, 0.5, 0.4412, 0.5, 0.4502, 0.4643, 0.4502, 0.5, 0.3691, 0.4729, 0.3691, 0.4643, 0.3601, 0.5, 0.3601, 0.4729, 0.3062, 0.5, 0.3062, 0.5, 0.3151, 0.4643, 0.3151, 0.5, 0.234, 0.4729, 0.234, 0.4643, 0.2251, 0.5, 0.2251, 0.4643, 0.1261, 0.4914, 0.1261, 0.5, 0.135, 0.4643, 0.135, 0.5, 0.7113, 0.5271, 0.7113, 0.5357, 0.7203, 0.5, 0.7203, 0.5271, 0.6392, 0.5, 0.6392, 0.5, 0.6302, 0.5357, 0.6302, 0.5, 0.5763, 0.5271, 0.5763, 0.5357, 0.5852, 0.5, 0.5852, 0.5271, 0.5041, 0.5, 0.5041, 0.5, 0.4952, 0.5357, 0.4952, 0.5, 0.4412, 0.5271, 0.4412, 0.5357, 0.4502, 0.5, 0.4502, 0.5271, 0.3691, 0.5, 0.3691, 0.5, 0.3601, 0.5357, 0.3601, 0.5, 0.3062, 0.5271, 0.3062, 0.5357, 0.3151, 0.5, 0.3151, 0.5271, 0.234, 0.5, 0.234, 0.5, 0.2251, 0.5357, 0.2251, 0.315, 0.8914, 0.315, 0.9194, 0.3042, 0.9194, 0.3042, 0.8914, 0.02156, 0.8954, 0.02156, 0.9234, 0.01078, 0.9234, 0.01078, 0.8954, 0.7215, 0.8778, 0.7215, 0.9059, 0.7107, 0.9059, 0.7107, 0.8778, 0.6569, 0.9139, 0.6569, 0.95, 0.6461, 0.95, 0.6461, 0.9139, 0.3587, 0.9194, 0.3587, 0.9475, 0.3479, 0.9475, 0.3479, 0.9194, 0.3264, 0.9194, 0.3264, 0.9475, 0.3156, 0.9475, 0.3156, 0.9194, 0.6569, 0.8778, 0.6569, 0.9139, 0.6461, 0.9139, 0.6461, 0.8778, 0.2719, 0.8914, 0.2719, 0.9194, 0.2611, 0.9194, 0.2611, 0.8914, 0.603, 0.9139, 0.603, 0.8778, 0.6137, 0.8778, 0.6137, 0.9139, 0.9003, 0.7959, 0.9003, 0.824, 0.8895, 0.824, 0.8895, 0.7959, 0.01078, 0.9234, 0.01078, 0.9515, 5.139e-09, 0.9515, 0.0, 0.9234, 0.603, 0.95, 0.603, 0.9139, 0.6137, 0.9139, 0.6137, 0.95, 0.9003, 0.824, 0.9003, 0.861, 0.8895, 0.861, 0.8895, 0.824, 0.2827, 0.8914, 0.2827, 0.9194, 0.2719, 0.9194, 0.2719, 0.8914, 0.6892, 0.9139, 0.6892, 0.8778, 0.7, 0.8778, 0.7, 0.9139, 0.9003, 0.861, 0.9003, 0.898, 0.8895, 0.898, 0.8895, 0.861, 0.3042, 0.9194, 0.3042, 0.9475, 0.2934, 0.9475, 0.2934, 0.9194, 0.6892, 0.95, 0.6892, 0.9139, 0.7, 0.9139, 0.7, 0.95, 0.9003, 0.898, 0.9003, 0.926, 0.8895, 0.926, 0.8895, 0.898, 0.7107, 0.8778, 0.7107, 0.9059, 0.7, 0.9059, 0.7, 0.8778, 0.6353, 0.9139, 0.6353, 0.8778, 0.6461, 0.8778, 0.6461, 0.9139, 0.7822, 0.8375, 0.7822, 0.8824, 0.7714, 0.8824, 0.7714, 0.8375, 0.07545, 0.9234, 0.07545, 0.8954, 0.08623, 0.8954, 0.08623, 0.9234, 0.6353, 0.95, 0.6353, 0.9139, 0.6461, 0.9139, 0.6461, 0.95, 0.7498, 0.8824, 0.7498, 0.8375, 0.7606, 0.8375, 0.7606, 0.8824, 0.9003, 0.824, 0.9003, 0.7959, 0.911, 0.7959, 0.911, 0.824, 0.7498, 0.9635, 0.7498, 0.9275, 0.7606, 0.9275, 0.7606, 0.9635, 0.4844, 0.9139, 0.4844, 0.8778, 0.4952, 0.8778, 0.4952, 0.9139, 0.9003, 0.861, 0.9003, 0.824, 0.911, 0.824, 0.911, 0.861, 0.7498, 0.9275, 0.7498, 0.8824, 0.7606, 0.8824, 0.7606, 0.9275, 0.4844, 0.95, 0.4844, 0.9139, 0.4952, 0.9139, 0.4952, 0.95, 0.9003, 0.898, 0.9003, 0.861, 0.911, 0.861, 0.911, 0.898, 0.8037, 0.8375, 0.8037, 0.8735, 0.793, 0.8735, 0.793, 0.8375, 0.6137, 0.9139, 0.6137, 0.8778, 0.6245, 0.8778, 0.6245, 0.9139, 0.04311, 0.9234, 0.04311, 0.9515, 0.03233, 0.9515, 0.03233, 0.9234, 0.8037, 0.8735, 0.8037, 0.9096, 0.793, 0.9096, 0.793, 0.8735, 0.6137, 0.95, 0.6137, 0.9139, 0.6245, 0.9139, 0.6245, 0.95, 0.3695, 0.8914, 0.3695, 0.9194, 0.3587, 0.9194, 0.3587, 0.8914, 0.4952, 0.95, 0.4952, 0.9139, 0.506, 0.9139, 0.506, 0.95, 0.6676, 0.9139, 0.6676, 0.8778, 0.6784, 0.8778, 0.6784, 0.9139, 0.05389, 0.9234, 0.05389, 0.9515, 0.04311, 0.9515, 0.04311, 0.9234, 0.4952, 0.9139, 0.4952, 0.8778, 0.506, 0.8778, 0.506, 0.9139, 0.6676, 0.95, 0.6676, 0.9139, 0.6784, 0.9139, 0.6784, 0.95, 0.8787, 0.861, 0.8787, 0.898, 0.8679, 0.898, 0.8679, 0.861, 0.2143, 0.7653, 0.2414, 0.7653, 0.25, 0.7653, 0.2143, 0.7653, 0.1872, 0.7653, 0.2143, 0.7653, 0.2143, 0.7653, 0.1786, 0.7653, 0.07143, 0.7653, 0.09852, 0.7653, 0.1071, 0.7653, 0.07143, 0.7653, 0.04434, 0.7653, 0.07143, 0.7653, 0.07143, 0.7653, 0.03571, 0.7653, 0.04434, 0.7203, 0.04434, 0.7653, 0.03571, 0.7653, 0.03571, 0.7203, 0.09852, 0.7653, 0.09852, 0.7203, 0.1071, 0.7203, 0.1071, 0.7653, 0.1872, 0.7203, 0.1872, 0.7653, 0.1786, 0.7653, 0.1786, 0.7203, 0.2414, 0.7653, 0.2414, 0.7203, 0.25, 0.7203, 0.25, 0.7653, 0.04434, 0.09896, 0.04434, 0.135, 0.03571, 0.135, 0.03571, 0.09003, 0.04434, 0.135, 0.04434, 0.1711, 0.03571, 0.1801, 0.03571, 0.135, 0.04434, 0.279, 0.04434, 0.3151, 0.03571, 0.3151, 0.03571, 0.2701, 0.04434, 0.3151, 0.04434, 0.3512, 0.03571, 0.3601, 0.03571, 0.3151, 0.04434, 0.4591, 0.04434, 0.4952, 0.03571, 0.4952, 0.03571, 0.4502, 0.04434, 0.4952, 0.04434, 0.5313, 0.03571, 0.5402, 0.03571, 0.4952, 0.04434, 0.6392, 0.04434, 0.6752, 0.03571, 0.6752, 0.03571, 0.6302, 0.04434, 0.6752, 0.04434, 0.7203, 0.03571, 0.7203, 0.03571, 0.6752, 0.09852, 0.6752, 0.09852, 0.6392, 0.1071, 0.6302, 0.1071, 0.6752, 0.09852, 0.7203, 0.09852, 0.6752, 0.1071, 0.6752, 0.1071, 0.7203, 0.1872, 0.6392, 0.1872, 0.6752, 0.1786, 0.6752, 0.1786, 0.6302, 0.1872, 0.6752, 0.1872, 0.7203, 0.1786, 0.7203, 0.1786, 0.6752, 0.2414, 0.135, 0.2414, 0.09896, 0.25, 0.09003, 0.25, 0.135, 0.2414, 0.1711, 0.2414, 0.135, 0.25, 0.135, 0.25, 0.1801, 0.2414, 0.3151, 0.2414, 0.279, 0.25, 0.2701, 0.25, 0.3151, 0.2414, 0.3512, 0.2414, 0.3151, 0.25, 0.3151, 0.25, 0.3601, 0.2414, 0.4952, 0.2414, 0.4591, 0.25, 0.4502, 0.25, 0.4952, 0.2414, 0.5313, 0.2414, 0.4952, 0.25, 0.4952, 0.25, 0.5402, 0.2414, 0.6752, 0.2414, 0.6392, 0.25, 0.6302, 0.25, 0.6752, 0.2414, 0.7203, 0.2414, 0.6752, 0.25, 0.6752, 0.25, 0.7203, 0.2414, 0.09896, 0.2143, 0.09896, 0.2143, 0.09003, 0.25, 0.09003, 0.2143, 0.1711, 0.2414, 0.1711, 0.25, 0.1801, 0.2143, 0.1801, 0.2414, 0.279, 0.2143, 0.279, 0.2143, 0.2701, 0.25, 0.2701, 0.2143, 0.3512, 0.2414, 0.3512, 0.25, 0.3601, 0.2143, 0.3601, 0.2414, 0.4591, 0.2143, 0.4591, 0.2143, 0.4502, 0.25, 0.4502, 0.2143, 0.5313, 0.2414, 0.5313, 0.25, 0.5402, 0.2143, 0.5402, 0.2414, 0.6392, 0.2143, 0.6392, 0.2143, 0.6302, 0.25, 0.6302, 0.2143, 0.09896, 0.1786, 0.09896, 0.1786, 0.09003, 0.2143, 0.09003, 0.1786, 0.1711, 0.2143, 0.1711, 0.2143, 0.1801, 0.1786, 0.1801, 0.2143, 0.279, 0.1786, 0.279, 0.1786, 0.2701, 0.2143, 0.2701, 0.1786, 0.3512, 0.2143, 0.3512, 0.2143, 0.3601, 0.1786, 0.3601, 0.2143, 0.4591, 0.1786, 0.4591, 0.1786, 0.4502, 0.2143, 0.4502, 0.1786, 0.5313, 0.2143, 0.5313, 0.2143, 0.5402, 0.1786, 0.5402, 0.2143, 0.6392, 0.1872, 0.6392, 0.1786, 0.6302, 0.2143, 0.6302, 0.1786, 0.09896, 0.1429, 0.09896, 0.1429, 0.09003, 0.1786, 0.09003, 0.1429, 0.1711, 0.1786, 0.1711, 0.1786, 0.1801, 0.1429, 0.1801, 0.1786, 0.279, 0.1429, 0.279, 0.1429, 0.2701, 0.1786, 0.2701, 0.1429, 0.3512, 0.1786, 0.3512, 0.1786, 0.3601, 0.1429, 0.3601, 0.1786, 0.4591, 0.1429, 0.4591, 0.1429, 0.4502, 0.1786, 0.4502, 0.1429, 0.5313, 0.1786, 0.5313, 0.1786, 0.5402, 0.1429, 0.5402, 0.1429, 0.09896, 0.1071, 0.09896, 0.1071, 0.09003, 0.1429, 0.09003, 0.1071, 0.1711, 0.1429, 0.1711, 0.1429, 0.1801, 0.1071, 0.1801, 0.1429, 0.279, 0.1071, 0.279, 0.1071, 0.2701, 0.1429, 0.2701, 0.1071, 0.3512, 0.1429, 0.3512, 0.1429, 0.3601, 0.1071, 0.3601, 0.1429, 0.4591, 0.1071, 0.4591, 0.1071, 0.4502, 0.1429, 0.4502, 0.1071, 0.5313, 0.1429, 0.5313, 0.1429, 0.5402, 0.1071, 0.5402, 0.1071, 0.09896, 0.07143, 0.09896, 0.07143, 0.09003, 0.1071, 0.09003, 0.07143, 0.1711, 0.1071, 0.1711, 0.1071, 0.1801, 0.07143, 0.1801, 0.1071, 0.279, 0.07143, 0.279, 0.07143, 0.2701, 0.1071, 0.2701, 0.07143, 0.3512, 0.1071, 0.3512, 0.1071, 0.3601, 0.07143, 0.3601, 0.1071, 0.4591, 0.07143, 0.4591, 0.07143, 0.4502, 0.1071, 0.4502, 0.07143, 0.5313, 0.1071, 0.5313, 0.1071, 0.5402, 0.07143, 0.5402, 0.09852, 0.6392, 0.07143, 0.6392, 0.07143, 0.6302, 0.1071, 0.6302, 0.07143, 0.09896, 0.04434, 0.09896, 0.03571, 0.09003, 0.07143, 0.09003, 0.04434, 0.1711, 0.07143, 0.1711, 0.07143, 0.1801, 0.03571, 0.1801, 0.07143, 0.279, 0.04434, 0.279, 0.03571, 0.2701, 0.07143, 0.2701, 0.04434, 0.3512, 0.07143, 0.3512, 0.07143, 0.3601, 0.03571, 0.3601, 0.07143, 0.4591, 0.04434, 0.4591, 0.03571, 0.4502, 0.07143, 0.4502, 0.04434, 0.5313, 0.07143, 0.5313, 0.07143, 0.5402, 0.03571, 0.5402, 0.07143, 0.6392, 0.04434, 0.6392, 0.03571, 0.6302, 0.07143, 0.6302, 0.1914, 0.9413, 0.1914, 0.9694, 0.1566, 0.9694, 0.1217, 0.9694, 0.1217, 0.9413, 0.1217, 0.9043, 0.1217, 0.8673, 0.1217, 0.8303, 0.1217, 0.7933, 0.1217, 0.7653, 0.1566, 0.7653, 0.1914, 0.7653, 0.1914, 0.7933, 0.1914, 0.8303, 0.1914, 0.8673, 0.1914, 0.9043, 0.3424, 0.8914, 0.3153, 0.8914, 0.3153, 0.8464, 0.3153, 0.8014, 0.3153, 0.7653, 0.3424, 0.7653, 0.3695, 0.7653, 0.3695, 0.8014, 0.3695, 0.8464, 0.3695, 0.8914, 0.9268, 0.7679, 0.9268, 0.7959, 0.892, 0.7959, 0.8571, 0.7959, 0.8571, 0.7679, 0.8571, 0.7309, 0.8571, 0.6939, 0.8571, 0.6569, 0.8571, 0.6199, 0.8571, 0.5918, 0.892, 0.5918, 0.9268, 0.5918, 0.9268, 0.6199, 0.9268, 0.6569, 0.9268, 0.6939, 0.9268, 0.7309, 0.2611, 0.9413, 0.2611, 0.9694, 0.2263, 0.9694, 0.1914, 0.9694, 0.1914, 0.9413, 0.1914, 0.9043, 0.1914, 0.8673, 0.1914, 0.8303, 0.1914, 0.7933, 0.1914, 0.7653, 0.2263, 0.7653, 0.2611, 0.7653, 0.2611, 0.7933, 0.2611, 0.8303, 0.2611, 0.8673, 0.2611, 0.9043, 0.2882, 0.8914, 0.2611, 0.8914, 0.2611, 0.8464, 0.2611, 0.8014, 0.2611, 0.7653, 0.2882, 0.7653, 0.3153, 0.7653, 0.3153, 0.8014, 0.3153, 0.8464, 0.3153, 0.8914, 0.7391, 0.9635, 0.7391, 0.9275, 0.7498, 0.9275, 0.7498, 0.9635, 0.07545, 0.8954, 0.07545, 0.9234, 0.06467, 0.9234, 0.06467, 0.8954, 0.9484, 0.6939, 0.9484, 0.7309, 0.9376, 0.7309, 0.9376, 0.6939, 0.7391, 0.9275, 0.7391, 0.8824, 0.7498, 0.8824, 0.7498, 0.9275, 0.07545, 0.9234, 0.07545, 0.9515, 0.06467, 0.9515, 0.06467, 0.9234, 0.8679, 0.824, 0.8679, 0.861, 0.8571, 0.861, 0.8571, 0.824, 0.8679, 0.9719, 0.8679, 1.0, 0.8571, 1.0, 0.8571, 0.9719, 0.3371, 0.9475, 0.3371, 0.9194, 0.3479, 0.9194, 0.3479, 0.9475, 0.9592, 0.7309, 0.9592, 0.7679, 0.9484, 0.7679, 0.9484, 0.7309, 0.9592, 0.5918, 0.9592, 0.6199, 0.9484, 0.6199, 0.9484, 0.5918, 0.3371, 0.9194, 0.3371, 0.8914, 0.3479, 0.8914, 0.3479, 0.9194, 0.8787, 0.824, 0.8787, 0.861, 0.8679, 0.861, 0.8679, 0.824, 0.8787, 0.9719, 0.8787, 1.0, 0.8679, 1.0, 0.8679, 0.9719, 0.911, 0.922, 0.911, 0.877, 0.9218, 0.877, 0.9218, 0.922, 0.8526, 0.9043, 0.8526, 0.9413, 0.8418, 0.9413, 0.8418, 0.9043, 0.8526, 0.7653, 0.8526, 0.7933, 0.8418, 0.7933, 0.8418, 0.7653, 0.7606, 0.8824, 0.7606, 0.8375, 0.7714, 0.8375, 0.7714, 0.8824, 0.8895, 0.824, 0.8895, 0.861, 0.8787, 0.861, 0.8787, 0.824, 0.8895, 0.9719, 0.8895, 1.0, 0.8787, 1.0, 0.8787, 0.9719, 0.7391, 0.8375, 0.7391, 0.8824, 0.7283, 0.8824, 0.7283, 0.8375, 0.9484, 0.7309, 0.9484, 0.7679, 0.9376, 0.7679, 0.9376, 0.7309, 0.9484, 0.5918, 0.9484, 0.6199, 0.9376, 0.6199, 0.9376, 0.5918, 0.7391, 0.8824, 0.7391, 0.8375, 0.7498, 0.8375, 0.7498, 0.8824, 0.05389, 0.9234, 0.05389, 0.8954, 0.06467, 0.8954, 0.06467, 0.9234, 0.3371, 0.9194, 0.3371, 0.9475, 0.3264, 0.9475, 0.3264, 0.9194, 0.7822, 0.8735, 0.7822, 0.8375, 0.793, 0.8375, 0.793, 0.8735, 0.8679, 0.7959, 0.8679, 0.824, 0.8571, 0.824, 0.8571, 0.7959, 0.8679, 0.935, 0.8679, 0.9719, 0.8571, 0.9719, 0.8571, 0.935, 0.7822, 0.9096, 0.7822, 0.8735, 0.793, 0.8735, 0.793, 0.9096, 0.9592, 0.7679, 0.9592, 0.7959, 0.9484, 0.7959, 0.9484, 0.7679, 0.9592, 0.6199, 0.9592, 0.6569, 0.9484, 0.6569, 0.9484, 0.6199, 0.5706, 0.9139, 0.5706, 0.8778, 0.5814, 0.8778, 0.5814, 0.9139, 0.8787, 0.7959, 0.8787, 0.824, 0.8679, 0.824, 0.8679, 0.7959, 0.8787, 0.935, 0.8787, 0.9719, 0.8679, 0.9719, 0.8679, 0.935, 0.5706, 0.95, 0.5706, 0.9139, 0.5814, 0.9139, 0.5814, 0.95, 0.8526, 0.9413, 0.8526, 0.9694, 0.8418, 0.9694, 0.8418, 0.9413, 0.8526, 0.7933, 0.8526, 0.8303, 0.8418, 0.8303, 0.8418, 0.7933, 0.506, 0.9139, 0.506, 0.8778, 0.5167, 0.8778, 0.5167, 0.9139, 0.8895, 0.7959, 0.8895, 0.824, 0.8787, 0.824, 0.8787, 0.7959, 0.8895, 0.935, 0.8895, 0.9719, 0.8787, 0.9719, 0.8787, 0.935, 0.506, 0.95, 0.506, 0.9139, 0.5167, 0.9139, 0.5167, 0.95, 0.9484, 0.7679, 0.9484, 0.7959, 0.9376, 0.7959, 0.9376, 0.7679, 0.9484, 0.6199, 0.9484, 0.6569, 0.9376, 0.6569, 0.9376, 0.6199, 0.911, 0.832, 0.911, 0.7959, 0.9218, 0.7959, 0.9218, 0.832, 0.05389, 0.9515, 0.05389, 0.9234, 0.06467, 0.9234, 0.06467, 0.9515, 0.3371, 0.8914, 0.3371, 0.9194, 0.3264, 0.9194, 0.3264, 0.8914, 0.911, 0.877, 0.911, 0.832, 0.9218, 0.832, 0.9218, 0.877, 0.8679, 0.898, 0.8679, 0.935, 0.8571, 0.935, 0.8571, 0.898, 0.7606, 0.9635, 0.7606, 0.9275, 0.7714, 0.9275, 0.7714, 0.9635, 0.9592, 0.6569, 0.9592, 0.6939, 0.9484, 0.6939, 0.9484, 0.6569, 0.7606, 0.9275, 0.7606, 0.8824, 0.7714, 0.8824, 0.7714, 0.9275, 0.8787, 0.898, 0.8787, 0.935, 0.8679, 0.935, 0.8679, 0.898, 0.7391, 0.9275, 0.7391, 0.9635, 0.7283, 0.9635, 0.7283, 0.9275, 0.8526, 0.8303, 0.8526, 0.8673, 0.8418, 0.8673, 0.8418, 0.8303, 0.7391, 0.8824, 0.7391, 0.9275, 0.7283, 0.9275, 0.7283, 0.8824, 0.8895, 0.898, 0.8895, 0.935, 0.8787, 0.935, 0.8787, 0.898, 0.5383, 0.8778, 0.5383, 0.9139, 0.5275, 0.9139, 0.5275, 0.8778, 0.9484, 0.6569, 0.9484, 0.6939, 0.9376, 0.6939, 0.9376, 0.6569, 0.5383, 0.9139, 0.5383, 0.95, 0.5275, 0.95, 0.5275, 0.9139, 0.8679, 0.861, 0.8679, 0.898, 0.8571, 0.898, 0.8571, 0.861, 0.5599, 0.8778, 0.5599, 0.9139, 0.5491, 0.9139, 0.5491, 0.8778, 0.9592, 0.6939, 0.9592, 0.7309, 0.9484, 0.7309, 0.9484, 0.6939, 0.5599, 0.9139, 0.5599, 0.95, 0.5491, 0.95, 0.5491, 0.9139, 0.8571, 0.09003, 0.8095, 0.09003, 0.8095, 0.04502, 0.8571, 0.04502, 0.8095, 0.09003, 0.7619, 0.09003, 0.7619, 0.04502, 0.8095, 0.04502, 0.8571, 0.135, 0.8095, 0.135, 0.8095, 0.09003, 0.8571, 0.09003, 0.9434, 0.8051, 0.9434, 0.8412, 0.9326, 0.8412, 0.9326, 0.8051, 0.8571, 0.1801, 0.8095, 0.1801, 0.8095, 0.135, 0.8571, 0.135, 0.8095, 0.1801, 0.7619, 0.1801, 0.7619, 0.135, 0.8095, 0.135, 0.8571, 0.2251, 0.8095, 0.2251, 0.8095, 0.1801, 0.8571, 0.1801, 0.4733, 0.9096, 0.4733, 0.95, 0.4626, 0.95, 0.4626, 0.9096, 0.8571, 0.2701, 0.8095, 0.2701, 0.8095, 0.2251, 0.8571, 0.2251, 0.8095, 0.2701, 0.7619, 0.2701, 0.7619, 0.2251, 0.8095, 0.2251, 0.8571, 0.3151, 0.8095, 0.3151, 0.8095, 0.2701, 0.8571, 0.2701, 0.9326, 0.8773, 0.9326, 0.8412, 0.9434, 0.8412, 0.9434, 0.8773, 0.8571, 0.3601, 0.8095, 0.3601, 0.8095, 0.3151, 0.8571, 0.3151, 0.8095, 0.3601, 0.7619, 0.3601, 0.7619, 0.3151, 0.8095, 0.3151, 0.8571, 0.4051, 0.8095, 0.4051, 0.8095, 0.3601, 0.8571, 0.3601, 0.7107, 0.934, 0.7107, 0.97, 0.7, 0.97, 0.7, 0.934, 0.8571, 0.4502, 0.8095, 0.4502, 0.8095, 0.4051, 0.8571, 0.4051, 0.8095, 0.4502, 0.7619, 0.4502, 0.7619, 0.4051, 0.8095, 0.4051, 0.8571, 0.4952, 0.8095, 0.4952, 0.8095, 0.4502, 0.8571, 0.4502, 0.4626, 0.9096, 0.4626, 0.95, 0.4518, 0.95, 0.4518, 0.9096, 0.8571, 0.5402, 0.8095, 0.5402, 0.8095, 0.4952, 0.8571, 0.4952, 0.8095, 0.5402, 0.7619, 0.5402, 0.7619, 0.4952, 0.8095, 0.4952, 0.8571, 0.5852, 0.8095, 0.5852, 0.8095, 0.5402, 0.8571, 0.5402, 0.4841, 0.9096, 0.4841, 0.95, 0.4733, 0.95, 0.4733, 0.9096, 0.8571, 0.6302, 0.8095, 0.6302, 0.8095, 0.5852, 0.8571, 0.5852, 0.8095, 0.6302, 0.7619, 0.6302, 0.7619, 0.5852, 0.8095, 0.5852, 0.8571, 0.6752, 0.8095, 0.6752, 0.8095, 0.6302, 0.8571, 0.6302, 0.2719, 0.9836, 0.2719, 0.9475, 0.2827, 0.9475, 0.2827, 0.9836, 0.8571, 0.7203, 0.8095, 0.7203, 0.8095, 0.6752, 0.8571, 0.6752, 0.8095, 0.7203, 0.7619, 0.7203, 0.7619, 0.6752, 0.8095, 0.6752, 0.8571, 0.7653, 0.8095, 0.7653, 0.8095, 0.7203, 0.8571, 0.7203, 0.8095, 0.7653, 0.7619, 0.7653, 0.7619, 0.7203, 0.8095, 0.7203, 0.7143, 0.09003, 0.6667, 0.09003, 0.6667, 0.04502, 0.7143, 0.04502, 0.6667, 0.09003, 0.619, 0.09003, 0.619, 0.04502, 0.6667, 0.04502, 0.7143, 0.135, 0.6667, 0.135, 0.6667, 0.09003, 0.7143, 0.09003, 0.7143, 0.1801, 0.6667, 0.1801, 0.6667, 0.135, 0.7143, 0.135, 0.7143, 0.2251, 0.6667, 0.2251, 0.6667, 0.1801, 0.7143, 0.1801, 0.7143, 0.2701, 0.6667, 0.2701, 0.6667, 0.2251, 0.7143, 0.2251, 0.7143, 0.3151, 0.6667, 0.3151, 0.6667, 0.2701, 0.7143, 0.2701, 0.8095, 0.8014, 0.8095, 0.7653, 0.8203, 0.7653, 0.8203, 0.8014, 0.7143, 0.3601, 0.6667, 0.3601, 0.6667, 0.3151, 0.7143, 0.3151, 0.6667, 0.3601, 0.619, 0.3601, 0.619, 0.3151, 0.6667, 0.3151, 0.7143, 0.4051, 0.6667, 0.4051, 0.6667, 0.3601, 0.7143, 0.3601, 0.6667, 0.4051, 0.619, 0.4051, 0.619, 0.3601, 0.6667, 0.3601, 0.7143, 0.4502, 0.6667, 0.4502, 0.6667, 0.4051, 0.7143, 0.4051, 0.6667, 0.4502, 0.619, 0.4502, 0.619, 0.4051, 0.6667, 0.4051, 0.7143, 0.4952, 0.6667, 0.4952, 0.6667, 0.4502, 0.7143, 0.4502, 0.7143, 0.5402, 0.6667, 0.5402, 0.6667, 0.4952, 0.7143, 0.4952, 0.7143, 0.5852, 0.6667, 0.5852, 0.6667, 0.5402, 0.7143, 0.5402, 0.7143, 0.6302, 0.6667, 0.6302, 0.6667, 0.5852, 0.7143, 0.5852, 0.7143, 0.6752, 0.6667, 0.6752, 0.6667, 0.6302, 0.7143, 0.6302, 0.7143, 0.7203, 0.6667, 0.7203, 0.6667, 0.6752, 0.7143, 0.6752, 0.6667, 0.7203, 0.619, 0.7203, 0.619, 0.6752, 0.6667, 0.6752, 0.7143, 0.7653, 0.6667, 0.7653, 0.6667, 0.7203, 0.7143, 0.7203, 0.6667, 0.7653, 0.619, 0.7653, 0.619, 0.7203, 0.6667, 0.7203, 0.8571, 0.2219, 0.9048, 0.2219, 0.9048, 0.2589, 0.8571, 0.2589, 0.9048, 0.2219, 0.9524, 0.2219, 0.9524, 0.2589, 0.9048, 0.2589, 0.8571, 0.185, 0.9048, 0.185, 0.9048, 0.2219, 0.8571, 0.2219, 0.9048, 0.185, 0.9524, 0.185, 0.9524, 0.2219, 0.9048, 0.2219, 0.8571, 0.148, 0.9048, 0.148, 0.9048, 0.185, 0.8571, 0.185, 0.9048, 0.148, 0.9524, 0.148, 0.9524, 0.185, 0.9048, 0.185, 0.8571, 0.111, 0.9048, 0.111, 0.9048, 0.148, 0.8571, 0.148, 0.9048, 0.111, 0.9524, 0.111, 0.9524, 0.148, 0.9048, 0.148, 0.8571, 0.07398, 0.9048, 0.07398, 0.9048, 0.111, 0.8571, 0.111, 0.9048, 0.07398, 0.9524, 0.07398, 0.9524, 0.111, 0.9048, 0.111, 0.8571, 0.03699, 0.9048, 0.03699, 0.9048, 0.07398, 0.8571, 0.07398, 0.9048, 0.03699, 0.9524, 0.03699, 0.9524, 0.07398, 0.9048, 0.07398, 0.8571, 0.0, 0.9048, 0.0, 0.9048, 0.03699, 0.8571, 0.03699, 0.9048, 0.0, 0.9524, 0.0, 0.9524, 0.03699, 0.9048, 0.03699, 0.8571, 0.5179, 0.9048, 0.5179, 0.9048, 0.5549, 0.8571, 0.5549, 0.9048, 0.5179, 0.9524, 0.5179, 0.9524, 0.5549, 0.9048, 0.5549, 0.8571, 0.4809, 0.9048, 0.4809, 0.9048, 0.5179, 0.8571, 0.5179, 0.9048, 0.4809, 0.9524, 0.4809, 0.9524, 0.5179, 0.9048, 0.5179, 0.8571, 0.4439, 0.9048, 0.4439, 0.9048, 0.4809, 0.8571, 0.4809, 0.9048, 0.4439, 0.9524, 0.4439, 0.9524, 0.4809, 0.9048, 0.4809, 0.8571, 0.4069, 0.9048, 0.4069, 0.9048, 0.4439, 0.8571, 0.4439, 0.9048, 0.4069, 0.9524, 0.4069, 0.9524, 0.4439, 0.9048, 0.4439, 0.8571, 0.3699, 0.9048, 0.3699, 0.9048, 0.4069, 0.8571, 0.4069, 0.9048, 0.3699, 0.9524, 0.3699, 0.9524, 0.4069, 0.9048, 0.4069, 0.8571, 0.3329, 0.9048, 0.3329, 0.9048, 0.3699, 0.8571, 0.3699, 0.9048, 0.3329, 0.9524, 0.3329, 0.9524, 0.3699, 0.9048, 0.3699, 0.8571, 0.2959, 0.9048, 0.2959, 0.9048, 0.3329, 0.8571, 0.3329, 0.9048, 0.2959, 0.9524, 0.2959, 0.9524, 0.3329, 0.9048, 0.3329, 0.8571, 0.5549, 0.9048, 0.5549, 0.9048, 0.5918, 0.8571, 0.5918, 0.9048, 0.5549, 0.9524, 0.5549, 0.9524, 0.5918, 0.9048, 0.5918, 0.8571, 0.2589, 0.9048, 0.2589, 0.9048, 0.2959, 0.8571, 0.2959, 0.9048, 0.2589, 0.9524, 0.2589, 0.9524, 0.2959, 0.9048, 0.2959, 0.7143, 0.04502, 0.6667, 0.04502, 0.6667, 0.0, 0.7143, 1.6e-09, 0.6667, 0.04502, 0.619, 0.04502, 0.619, 9.047e-09, 0.6667, 0.0, 0.8571, 0.04502, 0.8095, 0.04502, 0.8095, 0.0, 0.8571, 5.963e-09, 0.8095, 0.04502, 0.7619, 0.04502, 0.7619, 4.683e-09, 0.8095, 0.0, 0.7662, 0.6708, 0.8052, 0.6708, 0.8095, 0.6752, 0.7619, 0.6752, 0.8052, 0.6347, 0.7662, 0.6347, 0.7619, 0.6302, 0.8095, 0.6302, 0.7662, 0.5807, 0.8052, 0.5807, 0.8095, 0.5852, 0.7619, 0.5852, 0.8052, 0.5447, 0.7662, 0.5447, 0.7619, 0.5402, 0.8095, 0.5402, 0.7662, 0.4907, 0.8052, 0.4907, 0.8095, 0.4952, 0.7619, 0.4952, 0.8052, 0.4546, 0.7662, 0.4546, 0.7619, 0.4502, 0.8095, 0.4502, 0.7662, 0.4007, 0.8052, 0.4007, 0.8095, 0.4051, 0.7619, 0.4051, 0.8052, 0.3646, 0.7662, 0.3646, 0.7619, 0.3601, 0.8095, 0.3601, 0.7662, 0.3106, 0.8052, 0.3106, 0.8095, 0.3151, 0.7619, 0.3151, 0.8052, 0.2746, 0.7662, 0.2746, 0.7619, 0.2701, 0.8095, 0.2701, 0.7662, 0.2206, 0.8052, 0.2206, 0.8095, 0.2251, 0.7619, 0.2251, 0.8052, 0.1845, 0.7662, 0.1845, 0.7619, 0.1801, 0.8095, 0.1801, 0.7662, 0.1306, 0.8052, 0.1306, 0.8095, 0.135, 0.7619, 0.135, 0.8052, 0.0945, 0.7662, 0.0945, 0.7619, 0.09003, 0.8095, 0.09003, 0.8052, 0.1306, 0.8052, 0.0945, 0.8095, 0.09003, 0.8095, 0.135, 0.7662, 0.0945, 0.7662, 0.1306, 0.7619, 0.135, 0.7619, 0.09003, 0.8052, 0.2206, 0.8052, 0.1845, 0.8095, 0.1801, 0.8095, 0.2251, 0.7662, 0.1845, 0.7662, 0.2206, 0.7619, 0.2251, 0.7619, 0.1801, 0.8052, 0.3106, 0.8052, 0.2746, 0.8095, 0.2701, 0.8095, 0.3151, 0.7662, 0.2746, 0.7662, 0.3106, 0.7619, 0.3151, 0.7619, 0.2701, 0.8052, 0.4007, 0.8052, 0.3646, 0.8095, 0.3601, 0.8095, 0.4051, 0.7662, 0.3646, 0.7662, 0.4007, 0.7619, 0.4051, 0.7619, 0.3601, 0.8052, 0.4907, 0.8052, 0.4546, 0.8095, 0.4502, 0.8095, 0.4952, 0.7662, 0.4546, 0.7662, 0.4907, 0.7619, 0.4952, 0.7619, 0.4502, 0.8052, 0.5807, 0.8052, 0.5447, 0.8095, 0.5402, 0.8095, 0.5852, 0.7662, 0.5447, 0.7662, 0.5807, 0.7619, 0.5852, 0.7619, 0.5402, 0.8052, 0.6708, 0.8052, 0.6347, 0.8095, 0.6302, 0.8095, 0.6752, 0.7662, 0.6347, 0.7662, 0.6708, 0.7619, 0.6752, 0.7619, 0.6302, 0.5541, 0.8778, 0.5541, 0.8375, 0.5889, 0.8375, 0.5889, 0.8778, 0.6238, 0.8778, 0.6238, 0.8375, 0.6586, 0.8375, 0.6586, 0.8778, 0.5192, 0.8778, 0.5192, 0.8375, 0.5541, 0.8375, 0.5541, 0.8778, 0.7283, 0.8375, 0.7283, 0.8778, 0.6934, 0.8778, 0.6934, 0.8375, 0.4844, 0.8778, 0.4844, 0.8375, 0.5192, 0.8375, 0.5192, 0.8778, 0.6586, 0.8778, 0.6586, 0.8375, 0.6934, 0.8375, 0.6934, 0.8778, 0.5889, 0.8778, 0.5889, 0.8375, 0.6238, 0.8375, 0.6238, 0.8778, 0.097, 0.8954, 0.097, 0.9358, 0.08623, 0.9358, 0.08623, 0.8954, 0.9003, 0.9621, 0.9003, 0.926, 0.911, 0.926, 0.911, 0.9621, 0.793, 0.9096, 0.793, 0.95, 0.7822, 0.95, 0.7822, 0.9096, 0.9003, 0.926, 0.9003, 0.9621, 0.8895, 0.9621, 0.8895, 0.926, 0.9326, 0.8412, 0.9326, 0.8816, 0.9218, 0.8816, 0.9218, 0.8412, 0.9218, 0.8412, 0.9218, 0.8051, 0.9326, 0.8051, 0.9326, 0.8412, 0.8037, 0.9096, 0.8037, 0.95, 0.793, 0.95, 0.793, 0.9096, 0.1186, 0.9358, 0.1186, 0.9719, 0.1078, 0.9719, 0.1078, 0.9358, 0.1186, 0.8954, 0.1186, 0.9358, 0.1078, 0.9358, 0.1078, 0.8954, 0.9326, 0.9134, 0.9326, 0.8773, 0.9434, 0.8773, 0.9434, 0.9134, 0.9218, 0.922, 0.9218, 0.9624, 0.911, 0.9624, 0.911, 0.922, 0.2719, 0.9475, 0.2719, 0.9836, 0.2611, 0.9836, 0.2611, 0.9475, 0.1078, 0.8954, 0.1078, 0.9358, 0.097, 0.9358, 0.097, 0.8954, 0.9326, 0.9495, 0.9326, 0.9134, 0.9434, 0.9134, 0.9434, 0.9495, 0.9326, 0.922, 0.9326, 0.9624, 0.9218, 0.9624, 0.9218, 0.922, 0.1078, 0.9358, 0.1078, 0.9719, 0.097, 0.9719, 0.097, 0.9358, 0.441, 0.9096, 0.441, 0.95, 0.4302, 0.95, 0.4302, 0.9096, 0.7107, 0.97, 0.7107, 0.934, 0.7215, 0.934, 0.7215, 0.97, 0.9326, 0.8816, 0.9326, 0.922, 0.9218, 0.922, 0.9218, 0.8816, 0.097, 0.9358, 0.097, 0.9719, 0.08623, 0.9719, 0.08623, 0.9358, 0.4518, 0.9096, 0.4518, 0.95, 0.441, 0.95, 0.441, 0.9096, 0.8311, 0.8914, 0.8311, 0.9364, 0.8203, 0.9364, 0.8203, 0.8914, 0.6277, 0.6663, 0.658, 0.6663, 0.6667, 0.6752, 0.619, 0.6752, 0.658, 0.4591, 0.6277, 0.4591, 0.619, 0.4502, 0.6667, 0.4502, 0.6277, 0.3062, 0.658, 0.3062, 0.6667, 0.3151, 0.619, 0.3151, 0.658, 0.09896, 0.6277, 0.09896, 0.619, 0.09003, 0.6667, 0.09003, 0.658, 0.135, 0.658, 0.09896, 0.6667, 0.09003, 0.6667, 0.135, 0.6277, 0.09896, 0.6277, 0.135, 0.619, 0.135, 0.619, 0.09003, 0.658, 0.1801, 0.658, 0.135, 0.6667, 0.135, 0.6667, 0.1801, 0.6277, 0.135, 0.6277, 0.1801, 0.619, 0.1801, 0.619, 0.135, 0.658, 0.2251, 0.658, 0.1801, 0.6667, 0.1801, 0.6667, 0.2251, 0.6277, 0.1801, 0.6277, 0.2251, 0.619, 0.2251, 0.619, 0.1801, 0.658, 0.2701, 0.658, 0.2251, 0.6667, 0.2251, 0.6667, 0.2701, 0.6277, 0.2251, 0.6277, 0.2701, 0.619, 0.2701, 0.619, 0.2251, 0.658, 0.3062, 0.658, 0.2701, 0.6667, 0.2701, 0.6667, 0.3151, 0.6277, 0.2701, 0.6277, 0.3062, 0.619, 0.3151, 0.619, 0.2701, 0.658, 0.4952, 0.658, 0.4591, 0.6667, 0.4502, 0.6667, 0.4952, 0.6277, 0.4591, 0.6277, 0.4952, 0.619, 0.4952, 0.619, 0.4502, 0.658, 0.5402, 0.658, 0.4952, 0.6667, 0.4952, 0.6667, 0.5402, 0.6277, 0.4952, 0.6277, 0.5402, 0.619, 0.5402, 0.619, 0.4952, 0.658, 0.5852, 0.658, 0.5402, 0.6667, 0.5402, 0.6667, 0.5852, 0.6277, 0.5402, 0.6277, 0.5852, 0.619, 0.5852, 0.619, 0.5402, 0.658, 0.6302, 0.658, 0.5852, 0.6667, 0.5852, 0.6667, 0.6302, 0.6277, 0.5852, 0.6277, 0.6302, 0.619, 0.6302, 0.619, 0.5852, 0.658, 0.6663, 0.658, 0.6302, 0.6667, 0.6302, 0.6667, 0.6752, 0.6277, 0.6302, 0.6277, 0.6663, 0.619, 0.6752, 0.619, 0.6302, 0.3998, 0.9364, 0.3998, 0.9725, 0.3695, 0.9725, 0.3695, 0.9364, 0.3695, 0.8914, 0.3695, 0.8464, 0.3695, 0.8014, 0.3695, 0.7653, 0.3998, 0.7653, 0.3998, 0.8014, 0.3998, 0.8464, 0.3998, 0.8914, 0.3998, 0.8014, 0.3998, 0.7653, 0.4302, 0.7653, 0.4302, 0.8014, 0.4302, 0.8464, 0.4302, 0.8914, 0.4302, 0.9364, 0.4302, 0.9725, 0.3998, 0.9725, 0.3998, 0.9364, 0.3998, 0.8914, 0.3998, 0.8464, 0.2827, 0.9789, 0.2827, 0.9475, 0.2934, 0.9475, 0.2934, 0.9789, 0.9376, 0.763, 0.9376, 0.7991, 0.9268, 0.7991, 0.9268, 0.763, 0.8311, 0.8914, 0.8311, 0.8464, 0.8418, 0.8464, 0.8418, 0.8914, 0.9376, 0.5918, 0.9376, 0.6279, 0.9268, 0.6279, 0.9268, 0.5918, 0.3042, 0.9789, 0.3042, 0.9475, 0.315, 0.9475, 0.315, 0.9789, 0.8095, 0.9364, 0.8095, 0.8914, 0.8203, 0.8914, 0.8203, 0.9364, 0.8311, 0.8464, 0.8311, 0.8914, 0.8203, 0.8914, 0.8203, 0.8464, 0.2934, 0.9789, 0.2934, 0.9475, 0.3042, 0.9475, 0.3042, 0.9789, 0.9376, 0.718, 0.9376, 0.763, 0.9268, 0.763, 0.9268, 0.718, 0.8311, 0.8464, 0.8311, 0.8014, 0.8418, 0.8014, 0.8418, 0.8464, 0.3156, 0.9789, 0.3156, 0.9475, 0.3264, 0.9475, 0.3264, 0.9789, 0.8095, 0.8914, 0.8095, 0.8464, 0.8203, 0.8464, 0.8203, 0.8914, 0.8311, 0.8014, 0.8311, 0.8464, 0.8203, 0.8464, 0.8203, 0.8014, 0.8311, 0.9725, 0.8311, 0.9364, 0.8418, 0.9364, 0.8418, 0.9725, 0.9376, 0.6729, 0.9376, 0.718, 0.9268, 0.718, 0.9268, 0.6729, 0.8311, 0.8014, 0.8311, 0.7653, 0.8418, 0.7653, 0.8418, 0.8014, 0.8311, 0.9364, 0.8311, 0.9725, 0.8203, 0.9725, 0.8203, 0.9364, 0.8095, 0.8464, 0.8095, 0.8014, 0.8203, 0.8014, 0.8203, 0.8464, 0.8311, 0.7653, 0.8311, 0.8014, 0.8203, 0.8014, 0.8203, 0.7653, 0.8311, 0.9364, 0.8311, 0.8914, 0.8418, 0.8914, 0.8418, 0.9364, 0.9376, 0.6279, 0.9376, 0.6729, 0.9268, 0.6729, 0.9268, 0.6279, 0.8095, 0.9725, 0.8095, 0.9364, 0.8203, 0.9364, 0.8203, 0.9725])
me_cube_001.materials.append(mat_material_001)
me_cube_001.materials.append(mat_material_002)
me_cube_001.materials.append(mat_material_003)
me_cube_001.materials.append(mat_material_004)
me_cube_001.materials.append(None)
me_cube_001.use_remesh_preserve_volume = False
me_cube_001.use_remesh_preserve_attributes = False
me_cube_001.use_mirror_vertex_groups = False
me_cube_001.update()

# ---- objects
ob_cube = bpy.data.objects.new('Cube', me_cube_001)

# ---- transforms, parenting, visibility, modifiers, constraints
ob_cube.location = (0.0, 0.0, 0.0)
ob_cube.lineart.crease_threshold = 0.0

# ---- collection membership
col_collection_1.objects.link(ob_cube)

# ---- scene / render settings (as saved in the file)
scene.frame_start = 1; scene.frame_end = 250; scene.frame_set(1)
scene.render.engine = 'BLENDER_EEVEE_NEXT'
scene.render.resolution_percentage = 50
scene.render.dither_intensity = 0.0
scene.cycles.use_denoising = False
scene.cycles.samples = 128
scene.cycles.sampling_pattern = 'TABULATED_SOBOL'
scene.cycles.light_sampling_threshold = 0.0
scene.cycles.use_adaptive_sampling = False
scene.cycles.use_light_tree = False
scene.cycles.blur_glossy = 0.0
scene.cycles.sample_clamp_indirect = 0.0
scene.view_settings.view_transform = 'Standard'
bpy.context.view_layer.update()

# ---- added for rendering (the .blend has no active camera and no usable light): camera, sun
cam_auto = bpy.data.cameras.new('AutoCamera')
cam_auto.lens = 50.0
cam_auto.sensor_width = 36.0
cam_auto.clip_end = 1000.0
ob_auto_camera = bpy.data.objects.new('AutoCamera', cam_auto)
scene.collection.objects.link(ob_auto_camera)
ob_auto_camera.location = (34.56, -41.432, 44.7784)
ob_auto_camera.rotation_euler = (1.09748, -7.21219e-08, 0.694738)
scene.camera = ob_auto_camera
light_auto_sun = bpy.data.lights.new('AutoSun', 'SUN')
light_auto_sun.energy = 3.0
light_auto_sun.angle = 0.0523599
ob_auto_sun = bpy.data.objects.new('AutoSun', light_auto_sun)
scene.collection.objects.link(ob_auto_sun)
ob_auto_sun.rotation_euler = (0.872665, 0.174533, 0.523599)
bpy.context.view_layer.update()
